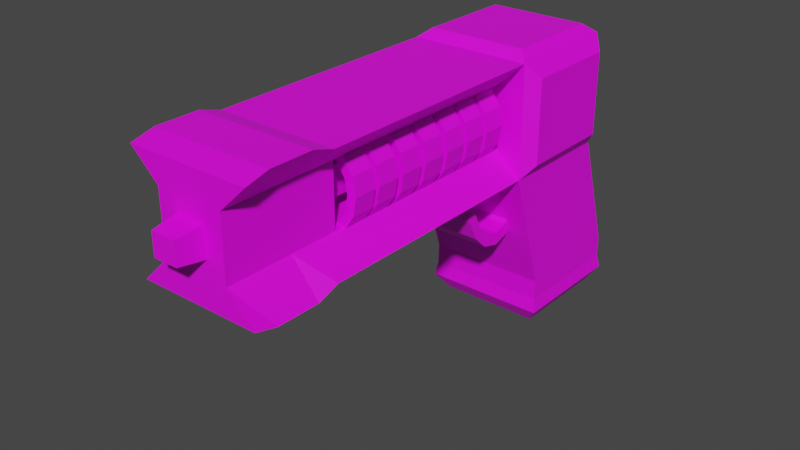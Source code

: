# Source: WaterGun.blend  (saved by Blender 2.83.18; exported with 4.5.12 LTS)
import bpy
from mathutils import Matrix  # noqa: F401  (used for matrix-valued properties, if any)

bpy.ops.wm.read_factory_settings(use_empty=True)
scene = bpy.context.scene
scene.name = 'Scene'

# ---- collections
col_collection = bpy.data.collections.new('Collection'); scene.collection.children.link(col_collection)

# ---- images (referenced by path relative to the original .blend; pixels are not part of the script)
import os
ASSET_DIR = os.environ.get("B2B_ASSET_DIR", "")  # directory of the original .blend (textures are referenced by path, not embedded)
HERE = os.path.dirname(os.path.abspath(__file__))  # packed textures are extracted next to this script under _unpacked/

def load_image(name, relpath, width, height, colorspace="sRGB"):
    """Load a texture the original file referenced (path relative to the .blend, or extracted next to this script)."""
    p = next((c for c in (os.path.join(HERE, relpath), os.path.join(ASSET_DIR, relpath)) if relpath and os.path.exists(c)), "")
    if p:
        img = bpy.data.images.load(p, check_existing=True)
        img.name = name
    else:  # same state as the original file: an image datablock whose file is absent (Cycles renders it pink)
        img = bpy.data.images.new(name, width, height)
        img.source = "FILE"
        img.filepath = "//" + (relpath or name)
    img.colorspace_settings.name = colorspace
    return img
img_moregradients_png = load_image('MoreGradients.png', 'MoreGradients.png', 1024, 1024, 'sRGB')

# ---- materials (node trees are filled in below, after node groups)
mat_material_001 = bpy.data.materials.new('Material.001')
mat_material_001.use_transparent_shadow = False
mat_material_002 = bpy.data.materials.new('Material.002')
mat_material_002.use_transparent_shadow = False
mat_material_003 = bpy.data.materials.new('Material.003')
mat_material_003.use_transparent_shadow = False
mat_material_004 = bpy.data.materials.new('Material.004')
mat_material_004.use_transparent_shadow = False
mat_material_005 = bpy.data.materials.new('Material.005')
mat_material_005.use_transparent_shadow = False
mat_material_006 = bpy.data.materials.new('Material.006')
mat_material_006.use_transparent_shadow = False
mat_material_007 = bpy.data.materials.new('Material.007')
mat_material_007.use_transparent_shadow = False
mat_material_008 = bpy.data.materials.new('Material.008')
mat_material_008.use_transparent_shadow = False
mat_material_009 = bpy.data.materials.new('Material.009')
mat_material_009.use_transparent_shadow = False
mat_material_010 = bpy.data.materials.new('Material.010')
mat_material_010.use_transparent_shadow = False

# ---- material node trees
mat_material_001.use_nodes = True; mat_material_001.node_tree.nodes.clear()
_N = mat_material_001.node_tree.nodes; _L = mat_material_001.node_tree.links
n0 = _N.new('ShaderNodeBsdfPrincipled'); n0.name = 'Principled BSDF'; n0.location = (10, 300)
n0.distribution = 'GGX'
n0.subsurface_method = 'BURLEY'
n0.inputs[3].default_value = 1.45
n0.inputs[27].default_value = (0.0, 0.0, 0.0, 1.0)
n0.inputs[28].default_value = 1.0
n1 = _N.new('ShaderNodeOutputMaterial'); n1.name = 'Material Output'; n1.location = (300, 300)
n2 = _N.new('ShaderNodeTexImage'); n2.name = 'Image Texture'; n2.location = (-280, 280)
n2.image = img_moregradients_png
_L.new(n0.outputs[0], n1.inputs[0])
_L.new(n2.outputs[0], n0.inputs[0])
n1.is_active_output = True
mat_material_002.use_nodes = True; mat_material_002.node_tree.nodes.clear()
_N = mat_material_002.node_tree.nodes; _L = mat_material_002.node_tree.links
n0 = _N.new('ShaderNodeBsdfPrincipled'); n0.name = 'Principled BSDF'; n0.location = (10, 300)
n0.distribution = 'GGX'
n0.subsurface_method = 'BURLEY'
n0.inputs[3].default_value = 1.45
n0.inputs[27].default_value = (0.0, 0.0, 0.0, 1.0)
n0.inputs[28].default_value = 1.0
n1 = _N.new('ShaderNodeOutputMaterial'); n1.name = 'Material Output'; n1.location = (300, 300)
n2 = _N.new('ShaderNodeTexImage'); n2.name = 'Image Texture'; n2.location = (-280, 280)
n2.image = img_moregradients_png
_L.new(n0.outputs[0], n1.inputs[0])
_L.new(n2.outputs[0], n0.inputs[0])
n1.is_active_output = True
mat_material_003.use_nodes = True; mat_material_003.node_tree.nodes.clear()
_N = mat_material_003.node_tree.nodes; _L = mat_material_003.node_tree.links
n0 = _N.new('ShaderNodeBsdfPrincipled'); n0.name = 'Principled BSDF'; n0.location = (10, 300)
n0.distribution = 'GGX'
n0.subsurface_method = 'BURLEY'
n0.inputs[3].default_value = 1.45
n0.inputs[27].default_value = (0.0, 0.0, 0.0, 1.0)
n0.inputs[28].default_value = 1.0
n1 = _N.new('ShaderNodeOutputMaterial'); n1.name = 'Material Output'; n1.location = (300, 300)
n2 = _N.new('ShaderNodeTexImage'); n2.name = 'Image Texture'; n2.location = (-280, 280)
n2.image = img_moregradients_png
_L.new(n0.outputs[0], n1.inputs[0])
_L.new(n2.outputs[0], n0.inputs[0])
n1.is_active_output = True
mat_material_004.use_nodes = True; mat_material_004.node_tree.nodes.clear()
_N = mat_material_004.node_tree.nodes; _L = mat_material_004.node_tree.links
n0 = _N.new('ShaderNodeBsdfPrincipled'); n0.name = 'Principled BSDF'; n0.location = (10, 300)
n0.distribution = 'GGX'
n0.subsurface_method = 'BURLEY'
n0.inputs[3].default_value = 1.45
n0.inputs[27].default_value = (0.0, 0.0, 0.0, 1.0)
n0.inputs[28].default_value = 1.0
n1 = _N.new('ShaderNodeOutputMaterial'); n1.name = 'Material Output'; n1.location = (300, 300)
n2 = _N.new('ShaderNodeTexImage'); n2.name = 'Image Texture'; n2.location = (-280, 280)
n2.image = img_moregradients_png
_L.new(n0.outputs[0], n1.inputs[0])
_L.new(n2.outputs[0], n0.inputs[0])
n1.is_active_output = True
mat_material_005.use_nodes = True; mat_material_005.node_tree.nodes.clear()
_N = mat_material_005.node_tree.nodes; _L = mat_material_005.node_tree.links
n0 = _N.new('ShaderNodeBsdfPrincipled'); n0.name = 'Principled BSDF'; n0.location = (10, 300)
n0.distribution = 'GGX'
n0.subsurface_method = 'BURLEY'
n0.inputs[3].default_value = 1.45
n0.inputs[27].default_value = (0.0, 0.0, 0.0, 1.0)
n0.inputs[28].default_value = 1.0
n1 = _N.new('ShaderNodeOutputMaterial'); n1.name = 'Material Output'; n1.location = (300, 300)
n2 = _N.new('ShaderNodeTexImage'); n2.name = 'Image Texture'; n2.location = (-280, 280)
n2.image = img_moregradients_png
_L.new(n0.outputs[0], n1.inputs[0])
_L.new(n2.outputs[0], n0.inputs[0])
n1.is_active_output = True
mat_material_006.use_nodes = True; mat_material_006.node_tree.nodes.clear()
_N = mat_material_006.node_tree.nodes; _L = mat_material_006.node_tree.links
n0 = _N.new('ShaderNodeBsdfPrincipled'); n0.name = 'Principled BSDF'; n0.location = (10, 300)
n0.distribution = 'GGX'
n0.subsurface_method = 'BURLEY'
n0.inputs[3].default_value = 1.45
n0.inputs[27].default_value = (0.0, 0.0, 0.0, 1.0)
n0.inputs[28].default_value = 1.0
n1 = _N.new('ShaderNodeOutputMaterial'); n1.name = 'Material Output'; n1.location = (300, 300)
n2 = _N.new('ShaderNodeTexImage'); n2.name = 'Image Texture'; n2.location = (-280, 280)
n2.image = img_moregradients_png
_L.new(n0.outputs[0], n1.inputs[0])
_L.new(n2.outputs[0], n0.inputs[0])
n1.is_active_output = True
mat_material_007.use_nodes = True; mat_material_007.node_tree.nodes.clear()
_N = mat_material_007.node_tree.nodes; _L = mat_material_007.node_tree.links
n0 = _N.new('ShaderNodeBsdfPrincipled'); n0.name = 'Principled BSDF'; n0.location = (10, 300)
n0.distribution = 'GGX'
n0.subsurface_method = 'BURLEY'
n0.inputs[3].default_value = 1.45
n0.inputs[27].default_value = (0.0, 0.0, 0.0, 1.0)
n0.inputs[28].default_value = 1.0
n1 = _N.new('ShaderNodeOutputMaterial'); n1.name = 'Material Output'; n1.location = (300, 300)
n2 = _N.new('ShaderNodeTexImage'); n2.name = 'Image Texture'; n2.location = (-280, 280)
n2.image = img_moregradients_png
_L.new(n0.outputs[0], n1.inputs[0])
_L.new(n2.outputs[0], n0.inputs[0])
n1.is_active_output = True
mat_material_008.use_nodes = True; mat_material_008.node_tree.nodes.clear()
_N = mat_material_008.node_tree.nodes; _L = mat_material_008.node_tree.links
n0 = _N.new('ShaderNodeBsdfPrincipled'); n0.name = 'Principled BSDF'; n0.location = (10, 300)
n0.distribution = 'GGX'
n0.subsurface_method = 'BURLEY'
n0.inputs[3].default_value = 1.45
n0.inputs[27].default_value = (0.0, 0.0, 0.0, 1.0)
n0.inputs[28].default_value = 1.0
n1 = _N.new('ShaderNodeOutputMaterial'); n1.name = 'Material Output'; n1.location = (300, 300)
n2 = _N.new('ShaderNodeTexImage'); n2.name = 'Image Texture'; n2.location = (-280, 280)
n2.image = img_moregradients_png
_L.new(n0.outputs[0], n1.inputs[0])
_L.new(n2.outputs[0], n0.inputs[0])
n1.is_active_output = True
mat_material_009.use_nodes = True; mat_material_009.node_tree.nodes.clear()
_N = mat_material_009.node_tree.nodes; _L = mat_material_009.node_tree.links
n0 = _N.new('ShaderNodeBsdfPrincipled'); n0.name = 'Principled BSDF'; n0.location = (10, 300)
n0.distribution = 'GGX'
n0.subsurface_method = 'BURLEY'
n0.inputs[3].default_value = 1.45
n0.inputs[27].default_value = (0.0, 0.0, 0.0, 1.0)
n0.inputs[28].default_value = 1.0
n1 = _N.new('ShaderNodeOutputMaterial'); n1.name = 'Material Output'; n1.location = (300, 300)
n2 = _N.new('ShaderNodeTexImage'); n2.name = 'Image Texture'; n2.location = (-280, 280)
n2.image = img_moregradients_png
_L.new(n0.outputs[0], n1.inputs[0])
_L.new(n2.outputs[0], n0.inputs[0])
n1.is_active_output = True
mat_material_010.use_nodes = True; mat_material_010.node_tree.nodes.clear()
_N = mat_material_010.node_tree.nodes; _L = mat_material_010.node_tree.links
n0 = _N.new('ShaderNodeBsdfPrincipled'); n0.name = 'Principled BSDF'; n0.location = (10, 300)
n0.distribution = 'GGX'
n0.subsurface_method = 'BURLEY'
n0.inputs[3].default_value = 1.45
n0.inputs[27].default_value = (0.0, 0.0, 0.0, 1.0)
n0.inputs[28].default_value = 1.0
n1 = _N.new('ShaderNodeOutputMaterial'); n1.name = 'Material Output'; n1.location = (300, 300)
n2 = _N.new('ShaderNodeTexImage'); n2.name = 'Image Texture'; n2.location = (-280, 280)
n2.image = img_moregradients_png
_L.new(n0.outputs[0], n1.inputs[0])
_L.new(n2.outputs[0], n0.inputs[0])
n1.is_active_output = True

# ---- world
world_world = bpy.data.worlds.new('World'); scene.world = world_world
world_world.use_nodes = True; world_world.node_tree.nodes.clear()
_N = world_world.node_tree.nodes; _L = world_world.node_tree.links
n0 = _N.new('ShaderNodeOutputWorld'); n0.name = 'World Output'; n0.location = (300, 300)
n1 = _N.new('ShaderNodeBackground'); n1.name = 'Background'; n1.location = (10, 300)
n1.inputs[0].default_value = (0.05088, 0.05088, 0.05088, 1.0)
_L.new(n1.outputs[0], n0.inputs[0])
n0.is_active_output = True
world_world.color = (0.05088, 0.05088, 0.05088)
world_world.use_sun_shadow = False
world_world.sun_shadow_jitter_overblur = 0.0

# ---- meshes
me_cube_001 = bpy.data.meshes.new('Cube.001')
me_cube_001.from_pydata([(-0.09422, 0.1401, -0.1904), (-0.09422, 0.141, -0.1587), (-0.09422, 0.3285, -0.1904), (-0.09422, 0.3294, -0.1587), (0.09422, 0.1401, -0.1904), (0.09422, 0.141, -0.1587), (0.09422, 0.3285, -0.1904), (0.09422, 0.3294, -0.1587), (-0.09815, 0.1362, -0.2122), (-0.09815, 0.3325, -0.2122), (0.09815, 0.1362, -0.2122), (0.09815, 0.3325, -0.2122), (-0.08084, 0.1535, -0.2378), (-0.08084, 0.3151, -0.2378), (0.08084, 0.1535, -0.2378), (0.08084, 0.3151, -0.2378), (-0.09422, 0.07902, 0.03453), (-0.09422, 0.2675, 0.03453), (0.09422, 0.07902, 0.03453), (0.09422, 0.2675, 0.03453), (-0.09422, 0.07902, 0.2086), (-0.09422, 0.2675, 0.2086), (0.09422, 0.07902, 0.2086), (0.09422, 0.2675, 0.2086), (-0.06497, 0.2893, 0.06156), (0.06497, 0.2893, 0.06156), (-0.06497, 0.2893, 0.1816), (0.06497, 0.2893, 0.1816), (-0.07734, 0.09589, 0.2223), (-0.07734, 0.2506, 0.2223), (0.07734, 0.09589, 0.2223), (0.07734, 0.2506, 0.2223), (-0.05159, 0.07902, 0.07392), (0.05159, 0.07902, 0.07392), (-0.05159, 0.07902, 0.1692), (0.05159, 0.07902, 0.1692), (-0.09422, 0.07902, 0.2086), (0.09422, 0.07902, 0.2086), (-0.05159, 0.07902, 0.1692), (0.05159, 0.07902, 0.1692), (-0.09422, -0.2582, 0.03453), (0.09422, -0.2582, 0.03453), (-0.05159, -0.2582, 0.07392), (0.05159, -0.2582, 0.07392), (-0.09422, -0.2582, 0.2086), (0.09422, -0.2582, 0.2086), (-0.05159, -0.2582, 0.1692), (0.05159, -0.2582, 0.1692), (-0.05159, -0.2582, 0.07392), (0.05159, -0.2582, 0.07392), (-0.05159, -0.2582, 0.1692), (0.05159, -0.2582, 0.1692), (-0.05159, -0.2582, 0.07392), (0.05159, -0.2582, 0.07392), (-0.05159, -0.2582, 0.1692), (0.05159, -0.2582, 0.1692), (-0.05159, -0.2582, 0.07392), (0.05159, -0.2582, 0.07392), (-0.05159, -0.2582, 0.1692), (0.05159, -0.2582, 0.1692), (-0.09422, -0.3002, 0.03453), (0.09422, -0.3002, 0.03453), (-0.05159, -0.3002, 0.07392), (0.05159, -0.3002, 0.07392), (-0.09422, -0.3002, 0.2086), (0.09422, -0.3002, 0.2086), (-0.05159, -0.3002, 0.1692), (0.05159, -0.3002, 0.1692), (-0.05159, -0.3002, 0.07392), (0.05159, -0.3002, 0.07392), (-0.05159, -0.3002, 0.1692), (0.05159, -0.3002, 0.1692), (-0.05159, -0.3002, 0.07392), (0.05159, -0.3002, 0.07392), (-0.05159, -0.3002, 0.1692), (0.05159, -0.3002, 0.1692), (-0.05159, -0.3002, 0.07392), (0.05159, -0.3002, 0.07392), (-0.05159, -0.3002, 0.1692), (0.05159, -0.3002, 0.1692), (-0.09422, -0.3339, 0.02268), (0.09422, -0.3339, 0.02268), (-0.05159, -0.3339, 0.07392), (0.05159, -0.3339, 0.07392), (-0.09422, -0.3339, 0.2187), (0.09422, -0.3339, 0.2187), (-0.05159, -0.3339, 0.1692), (0.05159, -0.3339, 0.1692), (-0.05159, -0.3339, 0.07392), (0.05159, -0.3339, 0.07392), (-0.05159, -0.3339, 0.1692), (0.05159, -0.3339, 0.1692), (-0.05159, -0.3339, 0.07392), (0.05159, -0.3339, 0.07392), (-0.05159, -0.3339, 0.1692), (0.05159, -0.3339, 0.1692), (-0.05159, -0.3339, 0.07392), (0.05159, -0.3339, 0.07392), (-0.05159, -0.3339, 0.1692), (0.05159, -0.3339, 0.1692), (-0.09422, -0.4014, 0.02268), (0.09422, -0.4014, 0.02268), (-0.05159, -0.4014, 0.07392), (0.05159, -0.4014, 0.07392), (-0.09422, -0.4014, 0.2187), (0.09422, -0.4014, 0.2187), (-0.05159, -0.4014, 0.1692), (0.05159, -0.4014, 0.1692), (-0.05159, -0.4014, 0.07392), (0.05159, -0.4014, 0.07392), (-0.05159, -0.4014, 0.1692), (0.05159, -0.4014, 0.1692), (-0.05159, -0.4014, 0.07392), (0.05159, -0.4014, 0.07392), (-0.05159, -0.4014, 0.1692), (0.05159, -0.4014, 0.1692), (-0.05159, -0.4014, 0.07392), (0.05159, -0.4014, 0.07392), (-0.05159, -0.4014, 0.1692), (0.05159, -0.4014, 0.1692), (-0.09422, -0.4369, 0.0318), (0.09422, -0.4369, 0.0318), (-0.05159, -0.4369, 0.07392), (0.05159, -0.4369, 0.07392), (-0.09422, -0.4369, 0.2095), (0.09422, -0.4369, 0.2095), (-0.05159, -0.4369, 0.1692), (0.05159, -0.4369, 0.1692), (-0.05159, -0.4369, 0.07392), (0.05159, -0.4369, 0.07392), (-0.05159, -0.4369, 0.1692), (0.05159, -0.4369, 0.1692), (-0.05159, -0.4369, 0.07392), (0.05159, -0.4369, 0.07392), (-0.05159, -0.4369, 0.1692), (0.05159, -0.4369, 0.1692), (-0.05159, -0.4369, 0.07392), (0.05159, -0.4369, 0.07392), (-0.05159, -0.4369, 0.1692), (0.05159, -0.4369, 0.1692), (0.02338, -0.4369, 0.1432), (-0.02338, -0.4369, 0.1432), (0.02338, -0.4369, 0.09998), (-0.02338, -0.4369, 0.09998), (0.02338, -0.4369, 0.1432), (-0.02338, -0.4369, 0.1432), (0.02338, -0.4369, 0.09998), (-0.02338, -0.4369, 0.09998), (0.02338, -0.4369, 0.1432), (-0.02338, -0.4369, 0.1432), (0.02338, -0.4369, 0.09998), (-0.02338, -0.4369, 0.09998), (0.02338, -0.4369, 0.1432), (-0.02338, -0.4369, 0.1432), (0.02338, -0.4369, 0.09998), (-0.02338, -0.4369, 0.09998), (0.02338, 0.131, 0.1432), (-0.02338, 0.131, 0.1432), (0.02338, 0.131, 0.09998), (-0.02338, 0.131, 0.09998), (0.02338, 0.131, 0.1432), (-0.02338, 0.131, 0.1432), (0.02338, 0.131, 0.09998), (-0.02338, 0.131, 0.09998), (0.02338, 0.131, 0.1432), (-0.02338, 0.131, 0.1432), (0.02338, 0.131, 0.09998), (-0.02338, 0.131, 0.09998), (0.02338, 0.131, 0.1432), (-0.02338, 0.131, 0.1432), (0.02338, 0.131, 0.09998), (-0.02338, 0.131, 0.09998), (0.02338, -0.4369, 0.1432), (-0.02338, -0.4369, 0.1432), (0.02338, -0.4369, 0.09998), (-0.02338, -0.4369, 0.09998), (0.02338, -0.4369, 0.1432), (-0.02338, -0.4369, 0.1432), (0.02338, -0.4369, 0.09998), (-0.02338, -0.4369, 0.09998), (0.02338, -0.4369, 0.1432), (-0.02338, -0.4369, 0.1432), (0.02338, -0.4369, 0.09998), (-0.02338, -0.4369, 0.09998), (0.02338, -0.4369, 0.1432), (-0.02338, -0.4369, 0.1432), (0.02338, -0.4369, 0.09998), (-0.02338, -0.4369, 0.09998), (0.02338, -0.4369, 0.1432), (-0.02338, -0.4369, 0.1432), (0.02338, -0.4369, 0.09998), (-0.02338, -0.4369, 0.09998), (0.02338, -0.4369, 0.1432), (-0.02338, -0.4369, 0.1432), (0.02338, -0.4369, 0.09998), (-0.02338, -0.4369, 0.09998), (0.02338, -0.4369, 0.1432), (-0.02338, -0.4369, 0.1432), (0.02338, -0.4369, 0.09998), (-0.02338, -0.4369, 0.09998), (0.02338, -0.4369, 0.1432), (-0.02338, -0.4369, 0.1432), (0.02338, -0.4369, 0.09998), (-0.02338, -0.4369, 0.09998), (0.01861, -0.477, 0.1388), (-0.01861, -0.477, 0.1388), (0.01861, -0.477, 0.1044), (-0.01861, -0.477, 0.1044), (0.01861, -0.477, 0.1388), (-0.01861, -0.477, 0.1388), (0.01861, -0.477, 0.1044), (-0.01861, -0.477, 0.1044), (0.01861, -0.477, 0.1388), (-0.01861, -0.477, 0.1388), (0.01861, -0.477, 0.1044), (-0.01861, -0.477, 0.1044), (0.01861, -0.477, 0.1388), (-0.01861, -0.477, 0.1388), (0.01861, -0.477, 0.1044), (-0.01861, -0.477, 0.1044), (-0.1117, 0.09722, 0.05673), (-0.1117, 0.2493, 0.05673), (0.1117, 0.2493, 0.05673), (0.1117, 0.09722, 0.05673), (-0.1117, 0.09722, 0.1864), (-0.1117, 0.2493, 0.1864), (0.1117, 0.2493, 0.1864), (0.1117, 0.09722, 0.1864), (0.0004923, 0.06316, 0.1907), (0.0004923, 0.02716, 0.1907), (0.02805, 0.06316, 0.1852), (0.02805, 0.02716, 0.1852), (0.0514, 0.06316, 0.1696), (0.0514, 0.02716, 0.1696), (0.06701, 0.06316, 0.1462), (0.06701, 0.02716, 0.1462), (0.07249, 0.06316, 0.1187), (0.07249, 0.02716, 0.1187), (0.06701, 0.06316, 0.09113), (0.06701, 0.02716, 0.09113), (0.0514, 0.06316, 0.06777), (0.0514, 0.02716, 0.06777), (0.02805, 0.06316, 0.05216), (0.02805, 0.02716, 0.05216), (0.0004923, 0.06316, 0.04668), (0.0004923, 0.02716, 0.04668), (-0.02706, 0.06316, 0.05216), (-0.02706, 0.02716, 0.05216), (-0.05042, 0.06316, 0.06777), (-0.05042, 0.02716, 0.06777), (-0.06603, 0.06316, 0.09113), (-0.06603, 0.02716, 0.09113), (-0.07151, 0.06316, 0.1187), (-0.07151, 0.02716, 0.1187), (-0.06603, 0.06316, 0.1462), (-0.06603, 0.02716, 0.1462), (-0.05042, 0.06316, 0.1696), (-0.05042, 0.02716, 0.1696), (-0.02706, 0.06316, 0.1852), (-0.02706, 0.02716, 0.1852), (0.0004923, 0.06316, 0.1766), (0.02266, 0.06316, 0.1722), (0.02266, 0.02716, 0.1722), (0.0004923, 0.02716, 0.1766), (0.04144, 0.06316, 0.1596), (0.04144, 0.02716, 0.1596), (0.054, 0.06316, 0.1408), (0.054, 0.02716, 0.1408), (0.05841, 0.06316, 0.1187), (0.05841, 0.02716, 0.1187), (0.054, 0.06316, 0.09652), (0.054, 0.02716, 0.09652), (0.04144, 0.06316, 0.07773), (0.04144, 0.02716, 0.07773), (0.02266, 0.06316, 0.06518), (0.02266, 0.02716, 0.06518), (0.0004923, 0.06316, 0.06077), (0.0004923, 0.02716, 0.06077), (-0.02167, 0.06316, 0.06518), (-0.02167, 0.02716, 0.06518), (-0.04046, 0.06316, 0.07773), (-0.04046, 0.02716, 0.07773), (-0.05301, 0.06316, 0.09652), (-0.05301, 0.02716, 0.09652), (-0.05742, 0.06316, 0.1187), (-0.05742, 0.02716, 0.1187), (-0.05301, 0.06316, 0.1408), (-0.05301, 0.02716, 0.1408), (-0.04046, 0.06316, 0.1596), (-0.04046, 0.02716, 0.1596), (-0.02167, 0.06316, 0.1722), (-0.02167, 0.02716, 0.1722), (0.0004923, 0.01884, 0.1907), (0.0004923, -0.01716, 0.1907), (0.02805, 0.01884, 0.1852), (0.02805, -0.01716, 0.1852), (0.0514, 0.01884, 0.1696), (0.0514, -0.01716, 0.1696), (0.06701, 0.01884, 0.1462), (0.06701, -0.01716, 0.1462), (0.07249, 0.01884, 0.1187), (0.07249, -0.01716, 0.1187), (0.06701, 0.01884, 0.09113), (0.06701, -0.01716, 0.09113), (0.0514, 0.01884, 0.06777), (0.0514, -0.01716, 0.06777), (0.02805, 0.01884, 0.05216), (0.02805, -0.01716, 0.05216), (0.0004923, 0.01884, 0.04668), (0.0004923, -0.01716, 0.04668), (-0.02706, 0.01884, 0.05216), (-0.02706, -0.01716, 0.05216), (-0.05042, 0.01884, 0.06777), (-0.05042, -0.01716, 0.06777), (-0.06603, 0.01884, 0.09113), (-0.06603, -0.01716, 0.09113), (-0.07151, 0.01884, 0.1187), (-0.07151, -0.01716, 0.1187), (-0.06603, 0.01884, 0.1462), (-0.06603, -0.01716, 0.1462), (-0.05042, 0.01884, 0.1696), (-0.05042, -0.01716, 0.1696), (-0.02706, 0.01884, 0.1852), (-0.02706, -0.01716, 0.1852), (0.0004923, 0.01884, 0.1766), (0.02266, 0.01884, 0.1722), (0.02266, -0.01716, 0.1722), (0.0004923, -0.01716, 0.1766), (0.04144, 0.01884, 0.1596), (0.04144, -0.01716, 0.1596), (0.054, 0.01884, 0.1408), (0.054, -0.01716, 0.1408), (0.05841, 0.01884, 0.1187), (0.05841, -0.01716, 0.1187), (0.054, 0.01884, 0.09652), (0.054, -0.01716, 0.09652), (0.04144, 0.01884, 0.07773), (0.04144, -0.01716, 0.07773), (0.02266, 0.01884, 0.06518), (0.02266, -0.01716, 0.06518), (0.0004923, 0.01884, 0.06077), (0.0004923, -0.01716, 0.06077), (-0.02167, 0.01884, 0.06518), (-0.02167, -0.01716, 0.06518), (-0.04046, 0.01884, 0.07773), (-0.04046, -0.01716, 0.07773), (-0.05301, 0.01884, 0.09652), (-0.05301, -0.01716, 0.09652), (-0.05742, 0.01884, 0.1187), (-0.05742, -0.01716, 0.1187), (-0.05301, 0.01884, 0.1408), (-0.05301, -0.01716, 0.1408), (-0.04046, 0.01884, 0.1596), (-0.04046, -0.01716, 0.1596), (-0.02167, 0.01884, 0.1722), (-0.02167, -0.01716, 0.1722), (0.0004923, -0.02501, 0.1907), (0.0004923, -0.06101, 0.1907), (0.02805, -0.02501, 0.1852), (0.02805, -0.06101, 0.1852), (0.0514, -0.02501, 0.1696), (0.0514, -0.06101, 0.1696), (0.06701, -0.02501, 0.1462), (0.06701, -0.06101, 0.1462), (0.07249, -0.02501, 0.1187), (0.07249, -0.06101, 0.1187), (0.06701, -0.02501, 0.09113), (0.06701, -0.06101, 0.09113), (0.0514, -0.02501, 0.06777), (0.0514, -0.06101, 0.06777), (0.02805, -0.02501, 0.05216), (0.02805, -0.06101, 0.05216), (0.0004923, -0.02501, 0.04668), (0.0004923, -0.06101, 0.04668), (-0.02706, -0.02501, 0.05216), (-0.02706, -0.06101, 0.05216), (-0.05042, -0.02501, 0.06777), (-0.05042, -0.06101, 0.06777), (-0.06603, -0.02501, 0.09113), (-0.06603, -0.06101, 0.09113), (-0.07151, -0.02501, 0.1187), (-0.07151, -0.06101, 0.1187), (-0.06603, -0.02501, 0.1462), (-0.06603, -0.06101, 0.1462), (-0.05042, -0.02501, 0.1696), (-0.05042, -0.06101, 0.1696), (-0.02706, -0.02501, 0.1852), (-0.02706, -0.06101, 0.1852), (0.0004923, -0.02501, 0.1766), (0.02266, -0.02501, 0.1722), (0.02266, -0.06101, 0.1722), (0.0004923, -0.06101, 0.1766), (0.04144, -0.02501, 0.1596), (0.04144, -0.06101, 0.1596), (0.054, -0.02501, 0.1408), (0.054, -0.06101, 0.1408), (0.05841, -0.02501, 0.1187), (0.05841, -0.06101, 0.1187), (0.054, -0.02501, 0.09652), (0.054, -0.06101, 0.09652), (0.04144, -0.02501, 0.07773), (0.04144, -0.06101, 0.07773), (0.02266, -0.02501, 0.06518), (0.02266, -0.06101, 0.06518), (0.0004923, -0.02501, 0.06077), (0.0004923, -0.06101, 0.06077), (-0.02167, -0.02501, 0.06518), (-0.02167, -0.06101, 0.06518), (-0.04046, -0.02501, 0.07773), (-0.04046, -0.06101, 0.07773), (-0.05301, -0.02501, 0.09652), (-0.05301, -0.06101, 0.09652), (-0.05742, -0.02501, 0.1187), (-0.05742, -0.06101, 0.1187), (-0.05301, -0.02501, 0.1408), (-0.05301, -0.06101, 0.1408), (-0.04046, -0.02501, 0.1596), (-0.04046, -0.06101, 0.1596), (-0.02167, -0.02501, 0.1722), (-0.02167, -0.06101, 0.1722), (0.0004923, -0.07038, 0.1907), (0.0004923, -0.1064, 0.1907), (0.02805, -0.07038, 0.1852), (0.02805, -0.1064, 0.1852), (0.0514, -0.07038, 0.1696), (0.0514, -0.1064, 0.1696), (0.06701, -0.07038, 0.1462), (0.06701, -0.1064, 0.1462), (0.07249, -0.07038, 0.1187), (0.07249, -0.1064, 0.1187), (0.06701, -0.07038, 0.09113), (0.06701, -0.1064, 0.09113), (0.0514, -0.07038, 0.06777), (0.0514, -0.1064, 0.06777), (0.02805, -0.07038, 0.05216), (0.02805, -0.1064, 0.05216), (0.0004923, -0.07038, 0.04668), (0.0004923, -0.1064, 0.04668), (-0.02706, -0.07038, 0.05216), (-0.02706, -0.1064, 0.05216), (-0.05042, -0.07038, 0.06777), (-0.05042, -0.1064, 0.06777), (-0.06603, -0.07038, 0.09113), (-0.06603, -0.1064, 0.09113), (-0.07151, -0.07038, 0.1187), (-0.07151, -0.1064, 0.1187), (-0.06603, -0.07038, 0.1462), (-0.06603, -0.1064, 0.1462), (-0.05042, -0.07038, 0.1696), (-0.05042, -0.1064, 0.1696), (-0.02706, -0.07038, 0.1852), (-0.02706, -0.1064, 0.1852), (0.0004923, -0.07038, 0.1766), (0.02266, -0.07038, 0.1722), (0.02266, -0.1064, 0.1722), (0.0004923, -0.1064, 0.1766), (0.04144, -0.07038, 0.1596), (0.04144, -0.1064, 0.1596), (0.054, -0.07038, 0.1408), (0.054, -0.1064, 0.1408), (0.05841, -0.07038, 0.1187), (0.05841, -0.1064, 0.1187), (0.054, -0.07038, 0.09652), (0.054, -0.1064, 0.09652), (0.04144, -0.07038, 0.07773), (0.04144, -0.1064, 0.07773), (0.02266, -0.07038, 0.06518), (0.02266, -0.1064, 0.06518), (0.0004923, -0.07038, 0.06077), (0.0004923, -0.1064, 0.06077), (-0.02167, -0.07038, 0.06518), (-0.02167, -0.1064, 0.06518), (-0.04046, -0.07038, 0.07773), (-0.04046, -0.1064, 0.07773), (-0.05301, -0.07038, 0.09652), (-0.05301, -0.1064, 0.09652), (-0.05742, -0.07038, 0.1187), (-0.05742, -0.1064, 0.1187), (-0.05301, -0.07038, 0.1408), (-0.05301, -0.1064, 0.1408), (-0.04046, -0.07038, 0.1596), (-0.04046, -0.1064, 0.1596), (-0.02167, -0.07038, 0.1722), (-0.02167, -0.1064, 0.1722), (0.0004923, -0.1158, 0.1907), (0.0004923, -0.1518, 0.1907), (0.02805, -0.1158, 0.1852), (0.02805, -0.1518, 0.1852), (0.0514, -0.1158, 0.1696), (0.0514, -0.1518, 0.1696), (0.06701, -0.1158, 0.1462), (0.06701, -0.1518, 0.1462), (0.07249, -0.1158, 0.1187), (0.07249, -0.1518, 0.1187), (0.06701, -0.1158, 0.09113), (0.06701, -0.1518, 0.09113), (0.0514, -0.1158, 0.06777), (0.0514, -0.1518, 0.06777), (0.02805, -0.1158, 0.05216), (0.02805, -0.1518, 0.05216), (0.0004923, -0.1158, 0.04668), (0.0004923, -0.1518, 0.04668), (-0.02706, -0.1158, 0.05216), (-0.02706, -0.1518, 0.05216), (-0.05042, -0.1158, 0.06777), (-0.05042, -0.1518, 0.06777), (-0.06603, -0.1158, 0.09113), (-0.06603, -0.1518, 0.09113), (-0.07151, -0.1158, 0.1187), (-0.07151, -0.1518, 0.1187), (-0.06603, -0.1158, 0.1462), (-0.06603, -0.1518, 0.1462), (-0.05042, -0.1158, 0.1696), (-0.05042, -0.1518, 0.1696), (-0.02706, -0.1158, 0.1852), (-0.02706, -0.1518, 0.1852), (0.0004923, -0.1158, 0.1766), (0.02266, -0.1158, 0.1722), (0.02266, -0.1518, 0.1722), (0.0004923, -0.1518, 0.1766), (0.04144, -0.1158, 0.1596), (0.04144, -0.1518, 0.1596), (0.054, -0.1158, 0.1408), (0.054, -0.1518, 0.1408), (0.05841, -0.1158, 0.1187), (0.05841, -0.1518, 0.1187), (0.054, -0.1158, 0.09652), (0.054, -0.1518, 0.09652), (0.04144, -0.1158, 0.07773), (0.04144, -0.1518, 0.07773), (0.02266, -0.1158, 0.06518), (0.02266, -0.1518, 0.06518), (0.0004923, -0.1158, 0.06077), (0.0004923, -0.1518, 0.06077), (-0.02167, -0.1158, 0.06518), (-0.02167, -0.1518, 0.06518), (-0.04046, -0.1158, 0.07773), (-0.04046, -0.1518, 0.07773), (-0.05301, -0.1158, 0.09652), (-0.05301, -0.1518, 0.09652), (-0.05742, -0.1158, 0.1187), (-0.05742, -0.1518, 0.1187), (-0.05301, -0.1158, 0.1408), (-0.05301, -0.1518, 0.1408), (-0.04046, -0.1158, 0.1596), (-0.04046, -0.1518, 0.1596), (-0.02167, -0.1158, 0.1722), (-0.02167, -0.1518, 0.1722), (0.0004923, -0.1628, 0.1907), (0.0004923, -0.1988, 0.1907), (0.02805, -0.1628, 0.1852), (0.02805, -0.1988, 0.1852), (0.0514, -0.1628, 0.1696), (0.0514, -0.1988, 0.1696), (0.06701, -0.1628, 0.1462), (0.06701, -0.1988, 0.1462), (0.07249, -0.1628, 0.1187), (0.07249, -0.1988, 0.1187), (0.06701, -0.1628, 0.09113), (0.06701, -0.1988, 0.09113), (0.0514, -0.1628, 0.06777), (0.0514, -0.1988, 0.06777), (0.02805, -0.1628, 0.05216), (0.02805, -0.1988, 0.05216), (0.0004923, -0.1628, 0.04668), (0.0004923, -0.1988, 0.04668), (-0.02706, -0.1628, 0.05216), (-0.02706, -0.1988, 0.05216), (-0.05042, -0.1628, 0.06777), (-0.05042, -0.1988, 0.06777), (-0.06603, -0.1628, 0.09113), (-0.06603, -0.1988, 0.09113), (-0.07151, -0.1628, 0.1187), (-0.07151, -0.1988, 0.1187), (-0.06603, -0.1628, 0.1462), (-0.06603, -0.1988, 0.1462), (-0.05042, -0.1628, 0.1696), (-0.05042, -0.1988, 0.1696), (-0.02706, -0.1628, 0.1852), (-0.02706, -0.1988, 0.1852), (0.0004923, -0.1628, 0.1766), (0.02266, -0.1628, 0.1722), (0.02266, -0.1988, 0.1722), (0.0004923, -0.1988, 0.1766), (0.04144, -0.1628, 0.1596), (0.04144, -0.1988, 0.1596), (0.054, -0.1628, 0.1408), (0.054, -0.1988, 0.1408), (0.05841, -0.1628, 0.1187), (0.05841, -0.1988, 0.1187), (0.054, -0.1628, 0.09652), (0.054, -0.1988, 0.09652), (0.04144, -0.1628, 0.07773), (0.04144, -0.1988, 0.07773), (0.02266, -0.1628, 0.06518), (0.02266, -0.1988, 0.06518), (0.0004923, -0.1628, 0.06077), (0.0004923, -0.1988, 0.06077), (-0.02167, -0.1628, 0.06518), (-0.02167, -0.1988, 0.06518), (-0.04046, -0.1628, 0.07773), (-0.04046, -0.1988, 0.07773), (-0.05301, -0.1628, 0.09652), (-0.05301, -0.1988, 0.09652), (-0.05742, -0.1628, 0.1187), (-0.05742, -0.1988, 0.1187), (-0.05301, -0.1628, 0.1408), (-0.05301, -0.1988, 0.1408), (-0.04046, -0.1628, 0.1596), (-0.04046, -0.1988, 0.1596), (-0.02167, -0.1628, 0.1722), (-0.02167, -0.1988, 0.1722), (0.0004923, -0.2061, 0.1907), (0.0004923, -0.2421, 0.1907), (0.02805, -0.2061, 0.1852), (0.02805, -0.2421, 0.1852), (0.0514, -0.2061, 0.1696), (0.0514, -0.2421, 0.1696), (0.06701, -0.2061, 0.1462), (0.06701, -0.2421, 0.1462), (0.07249, -0.2061, 0.1187), (0.07249, -0.2421, 0.1187), (0.06701, -0.2061, 0.09113), (0.06701, -0.2421, 0.09113), (0.0514, -0.2061, 0.06777), (0.0514, -0.2421, 0.06777), (0.02805, -0.2061, 0.05216), (0.02805, -0.2421, 0.05216), (0.0004923, -0.2061, 0.04668), (0.0004923, -0.2421, 0.04668), (-0.02706, -0.2061, 0.05216), (-0.02706, -0.2421, 0.05216), (-0.05042, -0.2061, 0.06777), (-0.05042, -0.2421, 0.06777), (-0.06603, -0.2061, 0.09113), (-0.06603, -0.2421, 0.09113), (-0.07151, -0.2061, 0.1187), (-0.07151, -0.2421, 0.1187), (-0.06603, -0.2061, 0.1462), (-0.06603, -0.2421, 0.1462), (-0.05042, -0.2061, 0.1696), (-0.05042, -0.2421, 0.1696), (-0.02706, -0.2061, 0.1852), (-0.02706, -0.2421, 0.1852), (0.0004923, -0.2061, 0.1766), (0.02266, -0.2061, 0.1722), (0.02266, -0.2421, 0.1722), (0.0004923, -0.2421, 0.1766), (0.04144, -0.2061, 0.1596), (0.04144, -0.2421, 0.1596), (0.054, -0.2061, 0.1408), (0.054, -0.2421, 0.1408), (0.05841, -0.2061, 0.1187), (0.05841, -0.2421, 0.1187), (0.054, -0.2061, 0.09652), (0.054, -0.2421, 0.09652), (0.04144, -0.2061, 0.07773), (0.04144, -0.2421, 0.07773), (0.02266, -0.2061, 0.06518), (0.02266, -0.2421, 0.06518), (0.0004923, -0.2061, 0.06077), (0.0004923, -0.2421, 0.06077), (-0.02167, -0.2061, 0.06518), (-0.02167, -0.2421, 0.06518), (-0.04046, -0.2061, 0.07773), (-0.04046, -0.2421, 0.07773), (-0.05301, -0.2061, 0.09652), (-0.05301, -0.2421, 0.09652), (-0.05742, -0.2061, 0.1187), (-0.05742, -0.2421, 0.1187), (-0.05301, -0.2061, 0.1408), (-0.05301, -0.2421, 0.1408), (-0.04046, -0.2061, 0.1596), (-0.04046, -0.2421, 0.1596), (-0.02167, -0.2061, 0.1722), (-0.02167, -0.2421, 0.1722), (-0.05481, 0.1288, -0.05021), (0.06012, 0.1288, -0.05021), (-0.05481, 0.1055, -0.07224), (0.06012, 0.1055, -0.07224), (-0.05481, 0.07792, -0.07998), (0.06012, 0.07792, -0.07998), (-0.05481, 0.05036, -0.07224), (0.06012, 0.05036, -0.07224), (-0.05481, 0.027, -0.05021), (0.06012, 0.027, -0.05021), (-0.05481, 0.0114, -0.01724), (0.06012, 0.0114, -0.01724), (-0.05481, 0.005916, 0.02166), (0.06012, 0.005916, 0.02166), (-0.05481, 0.0114, 0.06055), (0.06012, 0.0114, 0.06055), (0.002653, 0.1005, 0.07467), (-0.05481, 0.1189, -0.03615), (0.06012, 0.1189, -0.03615), (-0.05481, 0.1001, -0.05387), (0.06012, 0.1001, -0.05387), (-0.05481, 0.07792, -0.0601), (0.06012, 0.07792, -0.0601), (-0.05481, 0.05575, -0.05387), (0.06012, 0.05575, -0.05387), (-0.05481, 0.03696, -0.03615), (0.06012, 0.03696, -0.03615), (-0.05481, 0.02441, -0.009627), (0.06012, 0.02441, -0.009627), (-0.05481, 0.02, 0.02166), (0.06012, 0.02, 0.02166), (-0.05481, 0.02441, 0.05295), (0.06012, 0.02441, 0.05295), (0.009264, 0.08099, 0.03299), (0.009264, 0.09383, 0.01963), (0.002972, 0.05543, -0.01824), (0.002972, 0.06528, -0.02849), (-0.009264, 0.08099, 0.03299), (-0.009264, 0.09383, 0.01963), (-0.01124, 0.05543, -0.01824), (-0.01124, 0.06528, -0.02849), (0.001366, 0.04744, -0.02401), (0.001366, 0.05499, -0.03187), (-0.009533, 0.04744, -0.02401), (-0.009533, 0.05499, -0.03187)], [], [(0, 1, 3, 2), (2, 3, 7, 6), (6, 7, 5, 4), (4, 5, 1, 0), (2, 6, 11, 9), (5, 7, 19, 18), (10, 8, 12, 14), (0, 2, 9, 8), (6, 4, 10, 11), (4, 0, 8, 10), (13, 15, 14, 12), (9, 11, 15, 13), (11, 10, 14, 15), (8, 9, 13, 12), (22, 18, 223, 227), (3, 1, 16, 17), (1, 5, 18, 16), (7, 3, 17, 19), (21, 20, 28, 29), (21, 17, 221, 225), (18, 22, 35, 33), (17, 21, 26, 24), (25, 24, 26, 27), (21, 23, 27, 26), (19, 17, 24, 25), (23, 19, 25, 27), (31, 29, 28, 30), (20, 22, 30, 28), (23, 21, 29, 31), (22, 23, 31, 30), (32, 33, 35, 34), (22, 20, 36, 37), (32, 16, 40, 42), (20, 16, 32, 34), (38, 39, 47, 46), (34, 35, 39, 38), (20, 34, 38, 36), (35, 22, 37, 39), (43, 47, 67, 63), (40, 41, 61, 60), (18, 33, 43, 41), (39, 37, 45, 47), (37, 36, 44, 45), (16, 18, 41, 40), (36, 38, 46, 44), (33, 32, 42, 43), (42, 52, 72, 62), (44, 46, 66, 64), (51, 59, 79, 71), (67, 65, 85, 87), (69, 63, 83, 89), (70, 78, 98, 90), (62, 68, 88, 82), (69, 77, 97, 89), (43, 53, 73, 63), (48, 49, 69, 68), (46, 42, 62, 66), (46, 54, 74, 66), (41, 43, 63, 61), (51, 50, 70, 71), (47, 55, 75, 67), (42, 40, 60, 62), (47, 51, 71, 67), (48, 56, 76, 68), (45, 44, 64, 65), (50, 46, 66, 70), (49, 57, 77, 69), (42, 48, 68, 62), (50, 58, 78, 70), (47, 45, 65, 67), (49, 43, 63, 69), (91, 99, 119, 111), (87, 85, 105, 107), (89, 83, 103, 109), (90, 98, 118, 110), (82, 88, 108, 102), (71, 79, 99, 91), (62, 72, 92, 82), (64, 66, 86, 84), (63, 67, 87, 83), (60, 61, 81, 80), (63, 73, 93, 83), (68, 69, 89, 88), (66, 62, 82, 86), (66, 74, 94, 86), (71, 70, 90, 91), (61, 63, 83, 81), (67, 75, 95, 87), (67, 71, 91, 87), (62, 60, 80, 82), (68, 76, 96, 88), (70, 66, 86, 90), (65, 64, 84, 85), (108, 109, 129, 128), (103, 113, 133, 123), (100, 101, 121, 120), (103, 107, 127, 123), (104, 106, 126, 124), (82, 92, 112, 102), (84, 86, 106, 104), (83, 87, 107, 103), (80, 81, 101, 100), (83, 93, 113, 103), (88, 89, 109, 108), (86, 82, 102, 106), (86, 94, 114, 106), (91, 90, 110, 111), (81, 83, 103, 101), (87, 95, 115, 107), (87, 91, 111, 107), (82, 80, 100, 102), (88, 96, 116, 108), (90, 86, 106, 110), (85, 84, 104, 105), (89, 97, 117, 109), (120, 121, 123, 122), (125, 124, 126, 127), (128, 136, 152, 144), (127, 131, 147, 143), (127, 135, 151, 143), (106, 102, 122, 126), (106, 114, 134, 126), (111, 110, 130, 131), (101, 103, 123, 121), (107, 115, 135, 127), (107, 111, 131, 127), (102, 100, 120, 122), (108, 116, 136, 128), (110, 106, 126, 130), (105, 104, 124, 125), (109, 117, 137, 129), (102, 108, 128, 122), (110, 118, 138, 130), (109, 103, 123, 129), (107, 105, 125, 127), (111, 119, 139, 131), (102, 112, 132, 122), (145, 153, 169, 161), (146, 142, 158, 162), (144, 152, 168, 160), (130, 126, 142, 146), (129, 137, 153, 145), (122, 128, 144, 140), (130, 138, 154, 146), (129, 123, 141, 145), (131, 139, 155, 147), (122, 132, 148, 140), (123, 133, 149, 141), (126, 134, 150, 142), (158, 159, 163, 162), (157, 156, 160, 161), (159, 158, 156, 157), (140, 144, 160, 156), (146, 154, 170, 162), (145, 141, 157, 161), (147, 155, 171, 163), (140, 148, 164, 156), (141, 143, 159, 157), (141, 149, 165, 157), (144, 145, 161, 160), (142, 140, 156, 158), (142, 150, 166, 158), (147, 146, 162, 163), (143, 151, 167, 159), (143, 147, 163, 159), (152, 144, 176, 184), (142, 146, 178, 174), (153, 145, 177, 185), (144, 140, 172, 176), (154, 146, 178, 186), (141, 145, 177, 173), (155, 147, 179, 187), (148, 140, 172, 180), (143, 141, 173, 175), (149, 141, 173, 181), (145, 144, 176, 177), (140, 142, 174, 172), (150, 142, 174, 182), (146, 147, 179, 178), (151, 143, 175, 183), (147, 143, 175, 179), (173, 177, 193, 189), (187, 179, 195, 203), (180, 172, 188, 196), (175, 173, 189, 191), (181, 173, 189, 197), (177, 176, 192, 193), (172, 174, 190, 188), (182, 174, 190, 198), (178, 179, 195, 194), (183, 175, 191, 199), (179, 175, 191, 195), (184, 176, 192, 200), (174, 178, 194, 190), (185, 177, 193, 201), (176, 172, 188, 192), (186, 178, 194, 202), (200, 192, 208, 216), (190, 194, 210, 206), (201, 193, 209, 217), (192, 188, 204, 208), (202, 194, 210, 218), (189, 193, 209, 205), (203, 195, 211, 219), (196, 188, 204, 212), (191, 189, 205, 207), (197, 189, 205, 213), (193, 192, 208, 209), (188, 190, 206, 204), (198, 190, 206, 214), (194, 195, 211, 210), (199, 191, 207, 215), (195, 191, 207, 211), (128, 129, 131, 130), (48, 50, 51, 49), (208, 210, 211, 209), (223, 222, 226, 227), (221, 220, 224, 225), (18, 19, 222, 223), (17, 16, 220, 221), (16, 20, 224, 220), (19, 23, 226, 222), (23, 22, 227, 226), (20, 21, 225, 224), (228, 230, 231, 229), (230, 232, 233, 231), (232, 234, 235, 233), (234, 236, 237, 235), (236, 238, 239, 237), (238, 240, 241, 239), (240, 242, 243, 241), (242, 244, 245, 243), (244, 246, 247, 245), (246, 248, 249, 247), (248, 250, 251, 249), (250, 252, 253, 251), (252, 254, 255, 253), (254, 256, 257, 255), (256, 258, 259, 257), (258, 228, 229, 259), (260, 263, 262, 261), (261, 262, 265, 264), (264, 265, 267, 266), (266, 267, 269, 268), (268, 269, 271, 270), (270, 271, 273, 272), (272, 273, 275, 274), (274, 275, 277, 276), (276, 277, 279, 278), (278, 279, 281, 280), (280, 281, 283, 282), (282, 283, 285, 284), (284, 285, 287, 286), (286, 287, 289, 288), (288, 289, 291, 290), (290, 291, 263, 260), (229, 231, 233, 265, 262, 263, 291, 289, 257, 259), (233, 235, 237, 239, 241, 273, 271, 269, 267, 265), (241, 243, 245, 247, 249, 281, 279, 277, 275, 273), (249, 251, 253, 255, 257, 289, 287, 285, 283, 281), (250, 248, 280, 282, 284, 286, 288, 256, 254, 252), (230, 228, 258, 256, 288, 290, 260, 261, 264, 232), (242, 240, 272, 274, 276, 278, 280, 248, 246, 244), (234, 232, 264, 266, 268, 270, 272, 240, 238, 236), (292, 294, 295, 293), (294, 296, 297, 295), (296, 298, 299, 297), (298, 300, 301, 299), (300, 302, 303, 301), (302, 304, 305, 303), (304, 306, 307, 305), (306, 308, 309, 307), (308, 310, 311, 309), (310, 312, 313, 311), (312, 314, 315, 313), (314, 316, 317, 315), (316, 318, 319, 317), (318, 320, 321, 319), (320, 322, 323, 321), (322, 292, 293, 323), (324, 327, 326, 325), (325, 326, 329, 328), (328, 329, 331, 330), (330, 331, 333, 332), (332, 333, 335, 334), (334, 335, 337, 336), (336, 337, 339, 338), (338, 339, 341, 340), (340, 341, 343, 342), (342, 343, 345, 344), (344, 345, 347, 346), (346, 347, 349, 348), (348, 349, 351, 350), (350, 351, 353, 352), (352, 353, 355, 354), (354, 355, 327, 324), (293, 295, 297, 329, 326, 327, 355, 353, 321, 323), (297, 299, 301, 303, 305, 337, 335, 333, 331, 329), (305, 307, 309, 311, 313, 345, 343, 341, 339, 337), (313, 315, 317, 319, 321, 353, 351, 349, 347, 345), (314, 312, 344, 346, 348, 350, 352, 320, 318, 316), (294, 292, 322, 320, 352, 354, 324, 325, 328, 296), (306, 304, 336, 338, 340, 342, 344, 312, 310, 308), (298, 296, 328, 330, 332, 334, 336, 304, 302, 300), (356, 358, 359, 357), (358, 360, 361, 359), (360, 362, 363, 361), (362, 364, 365, 363), (364, 366, 367, 365), (366, 368, 369, 367), (368, 370, 371, 369), (370, 372, 373, 371), (372, 374, 375, 373), (374, 376, 377, 375), (376, 378, 379, 377), (378, 380, 381, 379), (380, 382, 383, 381), (382, 384, 385, 383), (384, 386, 387, 385), (386, 356, 357, 387), (388, 391, 390, 389), (389, 390, 393, 392), (392, 393, 395, 394), (394, 395, 397, 396), (396, 397, 399, 398), (398, 399, 401, 400), (400, 401, 403, 402), (402, 403, 405, 404), (404, 405, 407, 406), (406, 407, 409, 408), (408, 409, 411, 410), (410, 411, 413, 412), (412, 413, 415, 414), (414, 415, 417, 416), (416, 417, 419, 418), (418, 419, 391, 388), (357, 359, 361, 393, 390, 391, 419, 417, 385, 387), (361, 363, 365, 367, 369, 401, 399, 397, 395, 393), (369, 371, 373, 375, 377, 409, 407, 405, 403, 401), (377, 379, 381, 383, 385, 417, 415, 413, 411, 409), (378, 376, 408, 410, 412, 414, 416, 384, 382, 380), (358, 356, 386, 384, 416, 418, 388, 389, 392, 360), (370, 368, 400, 402, 404, 406, 408, 376, 374, 372), (362, 360, 392, 394, 396, 398, 400, 368, 366, 364), (420, 422, 423, 421), (422, 424, 425, 423), (424, 426, 427, 425), (426, 428, 429, 427), (428, 430, 431, 429), (430, 432, 433, 431), (432, 434, 435, 433), (434, 436, 437, 435), (436, 438, 439, 437), (438, 440, 441, 439), (440, 442, 443, 441), (442, 444, 445, 443), (444, 446, 447, 445), (446, 448, 449, 447), (448, 450, 451, 449), (450, 420, 421, 451), (452, 455, 454, 453), (453, 454, 457, 456), (456, 457, 459, 458), (458, 459, 461, 460), (460, 461, 463, 462), (462, 463, 465, 464), (464, 465, 467, 466), (466, 467, 469, 468), (468, 469, 471, 470), (470, 471, 473, 472), (472, 473, 475, 474), (474, 475, 477, 476), (476, 477, 479, 478), (478, 479, 481, 480), (480, 481, 483, 482), (482, 483, 455, 452), (421, 423, 425, 457, 454, 455, 483, 481, 449, 451), (425, 427, 429, 431, 433, 465, 463, 461, 459, 457), (433, 435, 437, 439, 441, 473, 471, 469, 467, 465), (441, 443, 445, 447, 449, 481, 479, 477, 475, 473), (442, 440, 472, 474, 476, 478, 480, 448, 446, 444), (422, 420, 450, 448, 480, 482, 452, 453, 456, 424), (434, 432, 464, 466, 468, 470, 472, 440, 438, 436), (426, 424, 456, 458, 460, 462, 464, 432, 430, 428), (484, 486, 487, 485), (486, 488, 489, 487), (488, 490, 491, 489), (490, 492, 493, 491), (492, 494, 495, 493), (494, 496, 497, 495), (496, 498, 499, 497), (498, 500, 501, 499), (500, 502, 503, 501), (502, 504, 505, 503), (504, 506, 507, 505), (506, 508, 509, 507), (508, 510, 511, 509), (510, 512, 513, 511), (512, 514, 515, 513), (514, 484, 485, 515), (516, 519, 518, 517), (517, 518, 521, 520), (520, 521, 523, 522), (522, 523, 525, 524), (524, 525, 527, 526), (526, 527, 529, 528), (528, 529, 531, 530), (530, 531, 533, 532), (532, 533, 535, 534), (534, 535, 537, 536), (536, 537, 539, 538), (538, 539, 541, 540), (540, 541, 543, 542), (542, 543, 545, 544), (544, 545, 547, 546), (546, 547, 519, 516), (485, 487, 489, 521, 518, 519, 547, 545, 513, 515), (489, 491, 493, 495, 497, 529, 527, 525, 523, 521), (497, 499, 501, 503, 505, 537, 535, 533, 531, 529), (505, 507, 509, 511, 513, 545, 543, 541, 539, 537), (506, 504, 536, 538, 540, 542, 544, 512, 510, 508), (486, 484, 514, 512, 544, 546, 516, 517, 520, 488), (498, 496, 528, 530, 532, 534, 536, 504, 502, 500), (490, 488, 520, 522, 524, 526, 528, 496, 494, 492), (548, 550, 551, 549), (550, 552, 553, 551), (552, 554, 555, 553), (554, 556, 557, 555), (556, 558, 559, 557), (558, 560, 561, 559), (560, 562, 563, 561), (562, 564, 565, 563), (564, 566, 567, 565), (566, 568, 569, 567), (568, 570, 571, 569), (570, 572, 573, 571), (572, 574, 575, 573), (574, 576, 577, 575), (576, 578, 579, 577), (578, 548, 549, 579), (580, 583, 582, 581), (581, 582, 585, 584), (584, 585, 587, 586), (586, 587, 589, 588), (588, 589, 591, 590), (590, 591, 593, 592), (592, 593, 595, 594), (594, 595, 597, 596), (596, 597, 599, 598), (598, 599, 601, 600), (600, 601, 603, 602), (602, 603, 605, 604), (604, 605, 607, 606), (606, 607, 609, 608), (608, 609, 611, 610), (610, 611, 583, 580), (549, 551, 553, 585, 582, 583, 611, 609, 577, 579), (553, 555, 557, 559, 561, 593, 591, 589, 587, 585), (561, 563, 565, 567, 569, 601, 599, 597, 595, 593), (569, 571, 573, 575, 577, 609, 607, 605, 603, 601), (570, 568, 600, 602, 604, 606, 608, 576, 574, 572), (550, 548, 578, 576, 608, 610, 580, 581, 584, 552), (562, 560, 592, 594, 596, 598, 600, 568, 566, 564), (554, 552, 584, 586, 588, 590, 592, 560, 558, 556), (612, 614, 615, 613), (614, 616, 617, 615), (616, 618, 619, 617), (618, 620, 621, 619), (620, 622, 623, 621), (622, 624, 625, 623), (624, 626, 627, 625), (626, 628, 629, 627), (628, 630, 631, 629), (630, 632, 633, 631), (632, 634, 635, 633), (634, 636, 637, 635), (636, 638, 639, 637), (638, 640, 641, 639), (640, 642, 643, 641), (642, 612, 613, 643), (644, 647, 646, 645), (645, 646, 649, 648), (648, 649, 651, 650), (650, 651, 653, 652), (652, 653, 655, 654), (654, 655, 657, 656), (656, 657, 659, 658), (658, 659, 661, 660), (660, 661, 663, 662), (662, 663, 665, 664), (664, 665, 667, 666), (666, 667, 669, 668), (668, 669, 671, 670), (670, 671, 673, 672), (672, 673, 675, 674), (674, 675, 647, 644), (613, 615, 617, 649, 646, 647, 675, 673, 641, 643), (617, 619, 621, 623, 625, 657, 655, 653, 651, 649), (625, 627, 629, 631, 633, 665, 663, 661, 659, 657), (633, 635, 637, 639, 641, 673, 671, 669, 667, 665), (634, 632, 664, 666, 668, 670, 672, 640, 638, 636), (614, 612, 642, 640, 672, 674, 644, 645, 648, 616), (626, 624, 656, 658, 660, 662, 664, 632, 630, 628), (618, 616, 648, 650, 652, 654, 656, 624, 622, 620), (692, 676, 677), (676, 678, 679, 677), (678, 680, 681, 679), (680, 682, 683, 681), (682, 684, 685, 683), (684, 686, 687, 685), (686, 688, 689, 687), (688, 690, 691, 689), (690, 692, 691), (692, 694, 693), (693, 694, 696, 695), (695, 696, 698, 697), (697, 698, 700, 699), (699, 700, 702, 701), (701, 702, 704, 703), (703, 704, 706, 705), (705, 706, 708, 707), (707, 708, 692), (692, 677, 694), (677, 679, 681, 683, 685, 702, 700, 698, 696, 694), (685, 687, 689, 691, 692, 708, 706, 704, 702), (686, 684, 701, 703, 705, 707, 692, 690, 688), (678, 676, 693, 695, 697, 699, 701, 684, 682, 680), (692, 693, 676), (709, 710, 712, 711), (716, 715, 719, 720), (715, 716, 714, 713), (713, 714, 710, 709), (711, 715, 713, 709), (716, 712, 710, 714), (717, 718, 720, 719), (715, 711, 717, 719), (712, 716, 720, 718), (711, 712, 718, 717)])
me_cube_001.polygons.foreach_set('material_index', [0, 0, 0, 0, 0, 0, 0, 0, 0, 0, 0, 0, 0, 0, 0, 0, 0, 0, 0, 0, 0, 0, 0, 0, 0, 0, 0, 0, 0, 0, 0, 0, 0, 0, 0, 0, 0, 0, 0, 0, 0, 0, 0, 0, 0, 0, 0, 0, 0, 0, 0, 0, 0, 0, 0, 0, 0, 0, 0, 0, 0, 0, 0, 0, 0, 0, 0, 0, 0, 0, 0, 0, 0, 0, 0, 0, 0, 0, 0, 0, 0, 0, 0, 0, 0, 0, 0, 0, 0, 0, 0, 0, 0, 0, 0, 0, 0, 0, 0, 0, 0, 0, 0, 0, 0, 0, 0, 0, 0, 0, 0, 0, 0, 0, 0, 0, 0, 0, 0, 0, 0, 0, 0, 0, 0, 0, 0, 0, 0, 0, 0, 0, 0, 0, 0, 0, 0, 0, 0, 0, 0, 0, 0, 0, 0, 0, 0, 0, 0, 0, 0, 0, 0, 0, 0, 0, 0, 0, 0, 0, 0, 0, 0, 0, 0, 0, 0, 0, 0, 0, 0, 0, 0, 0, 0, 0, 0, 0, 0, 0, 0, 0, 0, 0, 0, 0, 0, 0, 0, 0, 0, 0, 0, 0, 0, 0, 0, 0, 0, 0, 0, 0, 0, 0, 0, 0, 0, 0, 0, 0, 0, 0, 0, 0, 0, 0, 0, 0, 0, 0, 0, 0, 0, 0, 1, 1, 1, 1, 1, 1, 1, 1, 1, 1, 1, 1, 1, 1, 1, 1, 1, 1, 1, 1, 1, 1, 1, 1, 1, 1, 1, 1, 1, 1, 1, 1, 1, 1, 1, 1, 1, 1, 1, 1, 2, 2, 2, 2, 2, 2, 2, 2, 2, 2, 2, 2, 2, 2, 2, 2, 2, 2, 2, 2, 2, 2, 2, 2, 2, 2, 2, 2, 2, 2, 2, 2, 2, 2, 2, 2, 2, 2, 2, 2, 3, 3, 3, 3, 3, 3, 3, 3, 3, 3, 3, 3, 3, 3, 3, 3, 3, 3, 3, 3, 3, 3, 3, 3, 3, 3, 3, 3, 3, 3, 3, 3, 3, 3, 3, 3, 3, 3, 3, 3, 4, 4, 4, 4, 4, 4, 4, 4, 4, 4, 4, 4, 4, 4, 4, 4, 4, 4, 4, 4, 4, 4, 4, 4, 4, 4, 4, 4, 4, 4, 4, 4, 4, 4, 4, 4, 4, 4, 4, 4, 5, 5, 5, 5, 5, 5, 5, 5, 5, 5, 5, 5, 5, 5, 5, 5, 5, 5, 5, 5, 5, 5, 5, 5, 5, 5, 5, 5, 5, 5, 5, 5, 5, 5, 5, 5, 5, 5, 5, 5, 6, 6, 6, 6, 6, 6, 6, 6, 6, 6, 6, 6, 6, 6, 6, 6, 6, 6, 6, 6, 6, 6, 6, 6, 6, 6, 6, 6, 6, 6, 6, 6, 6, 6, 6, 6, 6, 6, 6, 6, 7, 7, 7, 7, 7, 7, 7, 7, 7, 7, 7, 7, 7, 7, 7, 7, 7, 7, 7, 7, 7, 7, 7, 7, 7, 7, 7, 7, 7, 7, 7, 7, 7, 7, 7, 7, 7, 7, 7, 7, 8, 8, 8, 8, 8, 8, 8, 8, 8, 8, 8, 8, 8, 8, 8, 8, 8, 8, 8, 8, 8, 8, 8, 8, 9, 9, 9, 9, 9, 9, 9, 9, 9, 9])
_uv = me_cube_001.uv_layers.new(name='UVMap')
_uv.uv.foreach_set('vector', [0.9106, 0.1021, 0.9111, 0.126, 0.9853, 0.1233, 0.9847, 0.09937, 0.9847, 0.09937, 0.9853, 0.1233, 0.9853, 0.1233, 0.9847, 0.09937, 0.9847, 0.09937, 0.9853, 0.1233, 0.9111, 0.126, 0.9106, 0.1021, 0.9106, 0.1021, 0.9111, 0.126, 0.9111, 0.126, 0.9106, 0.1021, 0.9847, 0.09937, 0.9847, 0.09937, 0.9861, 0.08274, 0.9861, 0.08274, 0.9111, 0.126, 0.9853, 0.1233, 0.9623, 0.2707, 0.8882, 0.2733, 0.9088, 0.08553, 0.9088, 0.08553, 0.9155, 0.06595, 0.9155, 0.06595, 0.9106, 0.1021, 0.9847, 0.09937, 0.9861, 0.08274, 0.9088, 0.08553, 0.9847, 0.09937, 0.9106, 0.1021, 0.9088, 0.08553, 0.9861, 0.08274, 0.9106, 0.1021, 0.9106, 0.1021, 0.9088, 0.08553, 0.9088, 0.08553, 0.9791, 0.06365, 0.9791, 0.06365, 0.9155, 0.06595, 0.9155, 0.06595, 0.9861, 0.08274, 0.9861, 0.08274, 0.9791, 0.06365, 0.9791, 0.06365, 0.9861, 0.08274, 0.9088, 0.08553, 0.9155, 0.06595, 0.9791, 0.06365, 0.9088, 0.08553, 0.9861, 0.08274, 0.9791, 0.06365, 0.9155, 0.06595, 0.2474, 0.551, 0.2266, 0.5514, 0.2292, 0.5472, 0.2448, 0.5469, 0.9853, 0.1233, 0.9111, 0.126, 0.8882, 0.2733, 0.9623, 0.2707, 0.9111, 0.126, 0.9111, 0.126, 0.8882, 0.2733, 0.8882, 0.2733, 0.9853, 0.1233, 0.9853, 0.1233, 0.9623, 0.2707, 0.9623, 0.2707, 0.2472, 0.5076, 0.2474, 0.551, 0.2491, 0.5471, 0.2489, 0.5115, 0.2472, 0.5076, 0.2264, 0.508, 0.2291, 0.5122, 0.2446, 0.5119, 0.2266, 0.5514, 0.2474, 0.551, 0.2427, 0.5511, 0.2313, 0.5513, 0.2264, 0.508, 0.2472, 0.5076, 0.244, 0.5026, 0.2296, 0.5029, 0.2296, 0.5029, 0.2296, 0.5029, 0.244, 0.5026, 0.244, 0.5026, 0.2472, 0.5076, 0.2472, 0.5076, 0.244, 0.5026, 0.244, 0.5026, 0.2264, 0.508, 0.2264, 0.508, 0.2296, 0.5029, 0.2296, 0.5029, 0.2472, 0.5076, 0.2264, 0.508, 0.2296, 0.5029, 0.244, 0.5026, 0.2489, 0.5115, 0.2489, 0.5115, 0.2491, 0.5471, 0.2491, 0.5471, 0.2474, 0.551, 0.2474, 0.551, 0.2491, 0.5471, 0.2491, 0.5471, 0.2472, 0.5076, 0.2472, 0.5076, 0.2489, 0.5115, 0.2489, 0.5115, 0.2474, 0.551, 0.2472, 0.5076, 0.2489, 0.5115, 0.2491, 0.5471, 0.2313, 0.5513, 0.2313, 0.5513, 0.2427, 0.5511, 0.2427, 0.5511, 0.2474, 0.551, 0.2474, 0.551, 0.2474, 0.551, 0.2474, 0.551, 0.2313, 0.5513, 0.2266, 0.5514, 0.227, 0.6291, 0.2317, 0.629, 0.2474, 0.551, 0.2266, 0.5514, 0.2313, 0.5513, 0.2427, 0.5511, 0.2427, 0.5511, 0.2427, 0.5511, 0.2431, 0.6288, 0.2431, 0.6288, 0.2427, 0.5511, 0.2427, 0.5511, 0.2427, 0.5511, 0.2427, 0.5511, 0.2474, 0.551, 0.2427, 0.5511, 0.2427, 0.5511, 0.2474, 0.551, 0.2427, 0.5511, 0.2474, 0.551, 0.2474, 0.551, 0.2427, 0.5511, 0.7013, 0.1132, 0.7127, 0.113, 0.7128, 0.1226, 0.7014, 0.1228, 0.227, 0.6291, 0.227, 0.6291, 0.227, 0.6388, 0.227, 0.6388, 0.2266, 0.5514, 0.2313, 0.5513, 0.2317, 0.629, 0.227, 0.6291, 0.2427, 0.5511, 0.2474, 0.551, 0.2478, 0.6287, 0.2431, 0.6288, 0.2474, 0.551, 0.2474, 0.551, 0.2478, 0.6287, 0.2478, 0.6287, 0.2266, 0.5514, 0.2266, 0.5514, 0.227, 0.6291, 0.227, 0.6291, 0.2474, 0.551, 0.2427, 0.5511, 0.2431, 0.6288, 0.2478, 0.6287, 0.2313, 0.5513, 0.2313, 0.5513, 0.2317, 0.629, 0.2317, 0.629, 0.2317, 0.629, 0.2317, 0.629, 0.2318, 0.6387, 0.2318, 0.6387, 0.2478, 0.6287, 0.2431, 0.6288, 0.2432, 0.6385, 0.2479, 0.6384, 0.2431, 0.6288, 0.2431, 0.6288, 0.2432, 0.6385, 0.2432, 0.6385, 0.2432, 0.6385, 0.2479, 0.6384, 0.2491, 0.6461, 0.2432, 0.6462, 0.2318, 0.6387, 0.2318, 0.6387, 0.2318, 0.6465, 0.2318, 0.6465, 0.2432, 0.6385, 0.2432, 0.6385, 0.2432, 0.6462, 0.2432, 0.6462, 0.2318, 0.6387, 0.2318, 0.6387, 0.2318, 0.6465, 0.2318, 0.6465, 0.2318, 0.6387, 0.2318, 0.6387, 0.2318, 0.6465, 0.2318, 0.6465, 0.2317, 0.629, 0.2317, 0.629, 0.2318, 0.6387, 0.2318, 0.6387, 0.2317, 0.629, 0.2317, 0.629, 0.2318, 0.6387, 0.2318, 0.6387, 0.7127, 0.113, 0.7013, 0.1132, 0.7014, 0.1228, 0.7128, 0.1226, 0.2431, 0.6288, 0.2431, 0.6288, 0.2432, 0.6385, 0.2432, 0.6385, 0.227, 0.6291, 0.2317, 0.629, 0.2318, 0.6387, 0.227, 0.6388, 0.2431, 0.6288, 0.2431, 0.6288, 0.2432, 0.6385, 0.2432, 0.6385, 0.2431, 0.6288, 0.2431, 0.6288, 0.2432, 0.6385, 0.2432, 0.6385, 0.2317, 0.629, 0.227, 0.6291, 0.227, 0.6388, 0.2318, 0.6387, 0.2431, 0.6288, 0.2431, 0.6288, 0.2432, 0.6385, 0.2432, 0.6385, 0.2317, 0.629, 0.2317, 0.629, 0.2318, 0.6387, 0.2318, 0.6387, 0.2478, 0.6287, 0.2478, 0.6287, 0.2479, 0.6384, 0.2479, 0.6384, 0.2431, 0.6288, 0.2431, 0.6288, 0.2432, 0.6385, 0.2432, 0.6385, 0.2317, 0.629, 0.2317, 0.629, 0.2318, 0.6387, 0.2318, 0.6387, 0.2317, 0.629, 0.2317, 0.629, 0.2318, 0.6387, 0.2318, 0.6387, 0.2431, 0.6288, 0.2431, 0.6288, 0.2432, 0.6385, 0.2432, 0.6385, 0.2431, 0.6288, 0.2478, 0.6287, 0.2479, 0.6384, 0.2432, 0.6385, 0.2317, 0.629, 0.2317, 0.629, 0.2318, 0.6387, 0.2318, 0.6387, 0.2432, 0.6462, 0.2432, 0.6462, 0.2433, 0.6618, 0.2433, 0.6618, 0.2432, 0.6462, 0.2491, 0.6461, 0.2492, 0.6617, 0.2433, 0.6618, 0.2318, 0.6465, 0.2318, 0.6465, 0.2319, 0.662, 0.2319, 0.662, 0.2432, 0.6462, 0.2432, 0.6462, 0.2433, 0.6618, 0.2433, 0.6618, 0.2318, 0.6465, 0.2318, 0.6465, 0.2319, 0.662, 0.2319, 0.662, 0.2432, 0.6385, 0.2432, 0.6385, 0.2432, 0.6462, 0.2432, 0.6462, 0.2318, 0.6387, 0.2318, 0.6387, 0.2318, 0.6465, 0.2318, 0.6465, 0.2479, 0.6384, 0.2432, 0.6385, 0.2432, 0.6462, 0.2491, 0.6461, 0.7014, 0.1228, 0.7128, 0.1226, 0.7128, 0.1304, 0.7014, 0.1306, 0.227, 0.6388, 0.227, 0.6388, 0.2257, 0.6466, 0.2257, 0.6466, 0.2318, 0.6387, 0.2318, 0.6387, 0.2318, 0.6465, 0.2318, 0.6465, 0.2318, 0.6387, 0.2318, 0.6387, 0.2318, 0.6465, 0.2318, 0.6465, 0.7128, 0.1226, 0.7014, 0.1228, 0.7014, 0.1306, 0.7128, 0.1304, 0.2432, 0.6385, 0.2432, 0.6385, 0.2432, 0.6462, 0.2432, 0.6462, 0.2432, 0.6385, 0.2432, 0.6385, 0.2432, 0.6462, 0.2432, 0.6462, 0.227, 0.6388, 0.2318, 0.6387, 0.2318, 0.6465, 0.2257, 0.6466, 0.2432, 0.6385, 0.2432, 0.6385, 0.2432, 0.6462, 0.2432, 0.6462, 0.2432, 0.6385, 0.2432, 0.6385, 0.2432, 0.6462, 0.2432, 0.6462, 0.2318, 0.6387, 0.227, 0.6388, 0.2257, 0.6466, 0.2318, 0.6465, 0.2318, 0.6387, 0.2318, 0.6387, 0.2318, 0.6465, 0.2318, 0.6465, 0.2432, 0.6385, 0.2432, 0.6385, 0.2432, 0.6462, 0.2432, 0.6462, 0.2479, 0.6384, 0.2479, 0.6384, 0.2491, 0.6461, 0.2491, 0.6461, 0.2319, 0.662, 0.2319, 0.662, 0.2319, 0.6702, 0.2319, 0.6702, 0.2319, 0.662, 0.2319, 0.662, 0.2319, 0.6702, 0.2319, 0.6702, 0.2257, 0.6621, 0.2257, 0.6621, 0.2269, 0.6703, 0.2269, 0.6703, 0.7015, 0.1461, 0.7129, 0.1459, 0.7129, 0.1541, 0.7015, 0.1543, 0.2492, 0.6617, 0.2433, 0.6618, 0.2433, 0.67, 0.2481, 0.6699, 0.2318, 0.6465, 0.2318, 0.6465, 0.2319, 0.662, 0.2319, 0.662, 0.2491, 0.6461, 0.2432, 0.6462, 0.2433, 0.6618, 0.2492, 0.6617, 0.7014, 0.1306, 0.7128, 0.1304, 0.7129, 0.1459, 0.7015, 0.1461, 0.2257, 0.6466, 0.2257, 0.6466, 0.2257, 0.6621, 0.2257, 0.6621, 0.2318, 0.6465, 0.2318, 0.6465, 0.2319, 0.662, 0.2319, 0.662, 0.2318, 0.6465, 0.2318, 0.6465, 0.2319, 0.662, 0.2319, 0.662, 0.7128, 0.1304, 0.7014, 0.1306, 0.7015, 0.1461, 0.7129, 0.1459, 0.2432, 0.6462, 0.2432, 0.6462, 0.2433, 0.6618, 0.2433, 0.6618, 0.2432, 0.6462, 0.2432, 0.6462, 0.2433, 0.6618, 0.2433, 0.6618, 0.2257, 0.6466, 0.2318, 0.6465, 0.2319, 0.662, 0.2257, 0.6621, 0.2432, 0.6462, 0.2432, 0.6462, 0.2433, 0.6618, 0.2433, 0.6618, 0.2432, 0.6462, 0.2432, 0.6462, 0.2433, 0.6618, 0.2433, 0.6618, 0.2318, 0.6465, 0.2257, 0.6466, 0.2257, 0.6621, 0.2319, 0.662, 0.2318, 0.6465, 0.2318, 0.6465, 0.2319, 0.662, 0.2319, 0.662, 0.2432, 0.6462, 0.2432, 0.6462, 0.2433, 0.6618, 0.2433, 0.6618, 0.2491, 0.6461, 0.2491, 0.6461, 0.2492, 0.6617, 0.2492, 0.6617, 0.2318, 0.6465, 0.2318, 0.6465, 0.2319, 0.662, 0.2319, 0.662, 0.2269, 0.6703, 0.2269, 0.6703, 0.2319, 0.6702, 0.2319, 0.6702, 0.2481, 0.6699, 0.2481, 0.6699, 0.2433, 0.67, 0.2433, 0.67, 0.2319, 0.6702, 0.2319, 0.6702, 0.2402, 0.67, 0.2402, 0.67, 0.2433, 0.67, 0.2433, 0.67, 0.235, 0.6701, 0.235, 0.6701, 0.2433, 0.67, 0.2433, 0.67, 0.235, 0.6701, 0.235, 0.6701, 0.7129, 0.1459, 0.7015, 0.1461, 0.7015, 0.1543, 0.7129, 0.1541, 0.2433, 0.6618, 0.2433, 0.6618, 0.2433, 0.67, 0.2433, 0.67, 0.2433, 0.6618, 0.2433, 0.6618, 0.2433, 0.67, 0.2433, 0.67, 0.2257, 0.6621, 0.2319, 0.662, 0.2319, 0.6702, 0.2269, 0.6703, 0.2433, 0.6618, 0.2433, 0.6618, 0.2433, 0.67, 0.2433, 0.67, 0.2433, 0.6618, 0.2433, 0.6618, 0.2433, 0.67, 0.2433, 0.67, 0.2319, 0.662, 0.2257, 0.6621, 0.2269, 0.6703, 0.2319, 0.6702, 0.2319, 0.662, 0.2319, 0.662, 0.2319, 0.6702, 0.2319, 0.6702, 0.2433, 0.6618, 0.2433, 0.6618, 0.2433, 0.67, 0.2433, 0.67, 0.2492, 0.6617, 0.2492, 0.6617, 0.2481, 0.6699, 0.2481, 0.6699, 0.2319, 0.662, 0.2319, 0.662, 0.2319, 0.6702, 0.2319, 0.6702, 0.2319, 0.662, 0.2319, 0.662, 0.2319, 0.6702, 0.2319, 0.6702, 0.2433, 0.6618, 0.2433, 0.6618, 0.2433, 0.67, 0.2433, 0.67, 0.2319, 0.662, 0.2319, 0.662, 0.2319, 0.6702, 0.2319, 0.6702, 0.2433, 0.6618, 0.2492, 0.6617, 0.2481, 0.6699, 0.2433, 0.67, 0.2433, 0.6618, 0.2433, 0.6618, 0.2433, 0.67, 0.2433, 0.67, 0.2319, 0.662, 0.2319, 0.662, 0.2319, 0.6702, 0.2319, 0.6702, 0.04508, 0.6605, 0.04508, 0.6605, 0.04443, 0.5297, 0.04443, 0.5297, 0.03991, 0.6606, 0.03991, 0.6606, 0.03926, 0.5298, 0.03926, 0.5298, 0.04508, 0.6605, 0.04508, 0.6605, 0.04443, 0.5297, 0.04443, 0.5297, 0.2433, 0.67, 0.2433, 0.67, 0.235, 0.6701, 0.235, 0.6701, 0.2319, 0.6702, 0.2319, 0.6702, 0.2402, 0.67, 0.2402, 0.67, 0.2319, 0.6702, 0.2319, 0.6702, 0.2402, 0.67, 0.2402, 0.67, 0.2433, 0.67, 0.2433, 0.67, 0.235, 0.6701, 0.235, 0.6701, 0.2319, 0.6702, 0.2319, 0.6702, 0.2402, 0.67, 0.2402, 0.67, 0.2433, 0.67, 0.2433, 0.67, 0.235, 0.6701, 0.235, 0.6701, 0.2319, 0.6702, 0.2319, 0.6702, 0.2402, 0.67, 0.2402, 0.67, 0.2319, 0.6702, 0.2319, 0.6702, 0.2402, 0.67, 0.2402, 0.67, 0.2433, 0.67, 0.2433, 0.67, 0.235, 0.6701, 0.235, 0.6701, 0.2344, 0.5393, 0.2344, 0.5393, 0.2344, 0.5393, 0.2344, 0.5393, 0.2395, 0.5392, 0.2395, 0.5392, 0.2395, 0.5392, 0.2395, 0.5392, 0.2344, 0.5393, 0.2344, 0.5393, 0.2395, 0.5392, 0.2395, 0.5392, 0.04508, 0.6605, 0.04508, 0.6605, 0.04443, 0.5297, 0.04443, 0.5297, 0.03991, 0.6606, 0.03991, 0.6606, 0.03926, 0.5298, 0.03926, 0.5298, 0.04508, 0.6605, 0.04508, 0.6605, 0.04443, 0.5297, 0.04443, 0.5297, 0.03991, 0.6606, 0.03991, 0.6606, 0.03926, 0.5298, 0.03926, 0.5298, 0.04508, 0.6605, 0.04508, 0.6605, 0.04443, 0.5297, 0.04443, 0.5297, 0.552, 0.1529, 0.5516, 0.1628, 0.02844, 0.1616, 0.02881, 0.1517, 0.04508, 0.6605, 0.04508, 0.6605, 0.04443, 0.5297, 0.04443, 0.5297, 0.552, 0.1529, 0.552, 0.1529, 0.02881, 0.1517, 0.02881, 0.1517, 0.5516, 0.1628, 0.552, 0.1529, 0.02881, 0.1517, 0.02844, 0.1616, 0.03991, 0.6606, 0.03991, 0.6606, 0.03926, 0.5298, 0.03926, 0.5298, 0.5516, 0.1628, 0.5516, 0.1628, 0.02844, 0.1616, 0.02844, 0.1616, 0.03991, 0.6606, 0.03991, 0.6606, 0.03926, 0.5298, 0.03926, 0.5298, 0.03991, 0.6606, 0.03991, 0.6606, 0.03926, 0.5298, 0.03926, 0.5298, 0.2402, 0.67, 0.2402, 0.67, 0.2402, 0.67, 0.2402, 0.67, 0.235, 0.6701, 0.235, 0.6701, 0.235, 0.6701, 0.235, 0.6701, 0.2402, 0.67, 0.2402, 0.67, 0.2402, 0.67, 0.2402, 0.67, 0.2402, 0.67, 0.2402, 0.67, 0.2402, 0.67, 0.2402, 0.67, 0.235, 0.6701, 0.235, 0.6701, 0.235, 0.6701, 0.235, 0.6701, 0.2402, 0.67, 0.2402, 0.67, 0.2402, 0.67, 0.2402, 0.67, 0.235, 0.6701, 0.235, 0.6701, 0.235, 0.6701, 0.235, 0.6701, 0.2402, 0.67, 0.2402, 0.67, 0.2402, 0.67, 0.2402, 0.67, 0.235, 0.6701, 0.2402, 0.67, 0.2402, 0.67, 0.235, 0.6701, 0.2402, 0.67, 0.2402, 0.67, 0.2402, 0.67, 0.2402, 0.67, 0.2402, 0.67, 0.2402, 0.67, 0.2402, 0.67, 0.2402, 0.67, 0.2402, 0.67, 0.235, 0.6701, 0.235, 0.6701, 0.2402, 0.67, 0.235, 0.6701, 0.235, 0.6701, 0.235, 0.6701, 0.235, 0.6701, 0.235, 0.6701, 0.235, 0.6701, 0.235, 0.6701, 0.235, 0.6701, 0.235, 0.6701, 0.235, 0.6701, 0.235, 0.6701, 0.235, 0.6701, 0.235, 0.6701, 0.235, 0.6701, 0.235, 0.6701, 0.235, 0.6701, 0.2402, 0.67, 0.2402, 0.67, 0.2402, 0.67, 0.2402, 0.67, 0.235, 0.6701, 0.235, 0.6701, 0.235, 0.6701, 0.235, 0.6701, 0.2402, 0.67, 0.2402, 0.67, 0.2402, 0.67, 0.2402, 0.67, 0.235, 0.6701, 0.2402, 0.67, 0.2402, 0.67, 0.235, 0.6701, 0.2402, 0.67, 0.2402, 0.67, 0.2402, 0.67, 0.2402, 0.67, 0.2402, 0.67, 0.2402, 0.67, 0.2402, 0.67, 0.2402, 0.67, 0.2402, 0.67, 0.235, 0.6701, 0.235, 0.6701, 0.2402, 0.67, 0.235, 0.6701, 0.235, 0.6701, 0.235, 0.6701, 0.235, 0.6701, 0.235, 0.6701, 0.235, 0.6701, 0.235, 0.6701, 0.235, 0.6701, 0.235, 0.6701, 0.235, 0.6701, 0.235, 0.6701, 0.235, 0.6701, 0.235, 0.6701, 0.235, 0.6701, 0.235, 0.6701, 0.235, 0.6701, 0.2402, 0.67, 0.2402, 0.67, 0.2402, 0.67, 0.2402, 0.67, 0.235, 0.6701, 0.235, 0.6701, 0.235, 0.6701, 0.235, 0.6701, 0.2402, 0.67, 0.2402, 0.67, 0.2402, 0.67, 0.2402, 0.67, 0.2402, 0.67, 0.2402, 0.67, 0.2402, 0.67, 0.2402, 0.67, 0.235, 0.6701, 0.235, 0.6701, 0.235, 0.6701, 0.235, 0.6701, 0.976, 0.02998, 0.976, 0.02998, 0.9755, 0.03923, 0.9755, 0.03923, 0.9709, 0.03007, 0.9709, 0.03007, 0.9714, 0.0393, 0.9714, 0.0393, 0.976, 0.02998, 0.976, 0.02998, 0.9755, 0.03923, 0.9755, 0.03923, 0.976, 0.02998, 0.976, 0.02998, 0.9755, 0.03923, 0.9755, 0.03923, 0.9709, 0.03007, 0.9709, 0.03007, 0.9714, 0.0393, 0.9714, 0.0393, 0.976, 0.02998, 0.976, 0.02998, 0.9755, 0.03923, 0.9755, 0.03923, 0.9709, 0.03007, 0.9709, 0.03007, 0.9714, 0.0393, 0.9714, 0.0393, 0.976, 0.02998, 0.976, 0.02998, 0.9755, 0.03923, 0.9755, 0.03923, 0.9709, 0.03007, 0.976, 0.02998, 0.9755, 0.03923, 0.9714, 0.0393, 0.976, 0.02998, 0.976, 0.02998, 0.9755, 0.03923, 0.9755, 0.03923, 0.976, 0.02998, 0.976, 0.02998, 0.9755, 0.03923, 0.9755, 0.03923, 0.976, 0.02998, 0.9709, 0.03007, 0.9714, 0.0393, 0.9755, 0.03923, 0.9709, 0.03007, 0.9709, 0.03007, 0.9714, 0.0393, 0.9714, 0.0393, 0.9709, 0.03007, 0.9709, 0.03007, 0.9714, 0.0393, 0.9714, 0.0393, 0.9709, 0.03007, 0.9709, 0.03007, 0.9714, 0.0393, 0.9714, 0.0393, 0.9709, 0.03007, 0.9709, 0.03007, 0.9714, 0.0393, 0.9714, 0.0393, 0.7015, 0.1543, 0.7015, 0.1543, 0.7129, 0.1541, 0.7129, 0.1541, 0.7013, 0.1132, 0.7127, 0.113, 0.7127, 0.113, 0.7013, 0.1132, 0.9755, 0.03923, 0.9714, 0.0393, 0.9714, 0.0393, 0.9755, 0.03923, 0.2292, 0.5472, 0.2291, 0.5122, 0.2446, 0.5119, 0.2448, 0.5469, 0.2291, 0.5122, 0.2292, 0.5472, 0.2448, 0.5469, 0.2446, 0.5119, 0.2266, 0.5514, 0.2264, 0.508, 0.2291, 0.5122, 0.2292, 0.5472, 0.2264, 0.508, 0.2266, 0.5514, 0.2292, 0.5472, 0.2291, 0.5122, 0.2266, 0.5514, 0.2474, 0.551, 0.2448, 0.5469, 0.2292, 0.5472, 0.2264, 0.508, 0.2472, 0.5076, 0.2446, 0.5119, 0.2291, 0.5122, 0.2472, 0.5076, 0.2474, 0.551, 0.2448, 0.5469, 0.2446, 0.5119, 0.2474, 0.551, 0.2472, 0.5076, 0.2446, 0.5119, 0.2448, 0.5469, 0.3986, 0.4767, 0.384, 0.484, 0.384, 0.484, 0.3986, 0.4767, 0.384, 0.484, 0.3716, 0.5071, 0.3716, 0.5071, 0.384, 0.484, 0.3716, 0.5071, 0.3632, 0.5426, 0.3632, 0.5426, 0.3716, 0.5071, 0.3632, 0.5426, 0.3602, 0.5849, 0.3602, 0.5849, 0.3632, 0.5426, 0.3602, 0.5849, 0.363, 0.6276, 0.363, 0.6276, 0.3602, 0.5849, 0.363, 0.6276, 0.3712, 0.6643, 0.3712, 0.6643, 0.363, 0.6276, 0.3712, 0.6643, 0.3835, 0.6894, 0.3835, 0.6894, 0.3712, 0.6643, 0.3835, 0.6894, 0.3981, 0.699, 0.3981, 0.699, 0.3835, 0.6894, 0.3981, 0.699, 0.4127, 0.6916, 0.4127, 0.6916, 0.3981, 0.699, 0.4127, 0.6916, 0.4252, 0.6685, 0.4252, 0.6685, 0.4127, 0.6916, 0.4252, 0.6685, 0.4336, 0.6331, 0.4336, 0.6331, 0.4252, 0.6685, 0.4336, 0.6331, 0.4366, 0.5907, 0.4366, 0.5907, 0.4336, 0.6331, 0.4366, 0.5907, 0.4338, 0.548, 0.4338, 0.548, 0.4366, 0.5907, 0.4338, 0.548, 0.4256, 0.5113, 0.4256, 0.5113, 0.4338, 0.548, 0.4256, 0.5113, 0.4132, 0.4862, 0.4132, 0.4862, 0.4256, 0.5113, 0.4132, 0.4862, 0.3986, 0.4767, 0.3986, 0.4767, 0.4132, 0.4862, 0.3986, 0.4984, 0.3986, 0.4984, 0.3868, 0.5043, 0.3868, 0.5043, 0.3868, 0.5043, 0.3868, 0.5043, 0.3768, 0.5229, 0.3768, 0.5229, 0.3768, 0.5229, 0.3768, 0.5229, 0.3701, 0.5514, 0.3701, 0.5514, 0.3701, 0.5514, 0.3701, 0.5514, 0.3676, 0.5854, 0.3676, 0.5854, 0.3676, 0.5854, 0.3676, 0.5854, 0.3699, 0.6198, 0.3699, 0.6198, 0.3699, 0.6198, 0.3699, 0.6198, 0.3765, 0.6494, 0.3765, 0.6494, 0.3765, 0.6494, 0.3765, 0.6494, 0.3864, 0.6695, 0.3864, 0.6695, 0.3864, 0.6695, 0.3864, 0.6695, 0.3982, 0.6772, 0.3982, 0.6772, 0.3982, 0.6772, 0.3982, 0.6772, 0.4099, 0.6713, 0.4099, 0.6713, 0.4099, 0.6713, 0.4099, 0.6713, 0.42, 0.6527, 0.42, 0.6527, 0.42, 0.6527, 0.42, 0.6527, 0.4267, 0.6242, 0.4267, 0.6242, 0.4267, 0.6242, 0.4267, 0.6242, 0.4291, 0.5902, 0.4291, 0.5902, 0.4291, 0.5902, 0.4291, 0.5902, 0.4269, 0.5558, 0.4269, 0.5558, 0.4269, 0.5558, 0.4269, 0.5558, 0.4203, 0.5263, 0.4203, 0.5263, 0.4203, 0.5263, 0.4203, 0.5263, 0.4103, 0.5061, 0.4103, 0.5061, 0.4103, 0.5061, 0.4103, 0.5061, 0.3986, 0.4984, 0.3986, 0.4984, 0.3986, 0.4767, 0.384, 0.484, 0.3716, 0.5071, 0.3768, 0.5229, 0.3868, 0.5043, 0.3986, 0.4984, 0.4103, 0.5061, 0.4203, 0.5263, 0.4256, 0.5113, 0.4132, 0.4862, 0.3716, 0.5071, 0.3632, 0.5426, 0.3602, 0.5849, 0.363, 0.6276, 0.3712, 0.6643, 0.3765, 0.6494, 0.3699, 0.6198, 0.3676, 0.5854, 0.3701, 0.5514, 0.3768, 0.5229, 0.3712, 0.6643, 0.3835, 0.6894, 0.3981, 0.699, 0.4127, 0.6916, 0.4252, 0.6685, 0.42, 0.6527, 0.4099, 0.6713, 0.3982, 0.6772, 0.3864, 0.6695, 0.3765, 0.6494, 0.4252, 0.6685, 0.4336, 0.6331, 0.4366, 0.5907, 0.4338, 0.548, 0.4256, 0.5113, 0.4203, 0.5263, 0.4269, 0.5558, 0.4291, 0.5902, 0.4267, 0.6242, 0.42, 0.6527, 0.4336, 0.6331, 0.4252, 0.6685, 0.42, 0.6527, 0.4267, 0.6242, 0.4291, 0.5902, 0.4269, 0.5558, 0.4203, 0.5263, 0.4256, 0.5113, 0.4338, 0.548, 0.4366, 0.5907, 0.384, 0.484, 0.3986, 0.4767, 0.4132, 0.4862, 0.4256, 0.5113, 0.4203, 0.5263, 0.4103, 0.5061, 0.3986, 0.4984, 0.3868, 0.5043, 0.3768, 0.5229, 0.3716, 0.5071, 0.3835, 0.6894, 0.3712, 0.6643, 0.3765, 0.6494, 0.3864, 0.6695, 0.3982, 0.6772, 0.4099, 0.6713, 0.42, 0.6527, 0.4252, 0.6685, 0.4127, 0.6916, 0.3981, 0.699, 0.3632, 0.5426, 0.3716, 0.5071, 0.3768, 0.5229, 0.3701, 0.5514, 0.3676, 0.5854, 0.3699, 0.6198, 0.3765, 0.6494, 0.3712, 0.6643, 0.363, 0.6276, 0.3602, 0.5849, 0.3986, 0.4767, 0.384, 0.484, 0.384, 0.484, 0.3986, 0.4767, 0.384, 0.484, 0.3716, 0.5071, 0.3716, 0.5071, 0.384, 0.484, 0.3716, 0.5071, 0.3632, 0.5426, 0.3632, 0.5426, 0.3716, 0.5071, 0.3632, 0.5426, 0.3602, 0.5849, 0.3602, 0.5849, 0.3632, 0.5426, 0.3602, 0.5849, 0.363, 0.6276, 0.363, 0.6276, 0.3602, 0.5849, 0.363, 0.6276, 0.3712, 0.6643, 0.3712, 0.6643, 0.363, 0.6276, 0.3712, 0.6643, 0.3835, 0.6894, 0.3835, 0.6894, 0.3712, 0.6643, 0.3835, 0.6894, 0.3981, 0.699, 0.3981, 0.699, 0.3835, 0.6894, 0.3981, 0.699, 0.4127, 0.6916, 0.4127, 0.6916, 0.3981, 0.699, 0.4127, 0.6916, 0.4252, 0.6685, 0.4252, 0.6685, 0.4127, 0.6916, 0.4252, 0.6685, 0.4336, 0.6331, 0.4336, 0.6331, 0.4252, 0.6685, 0.4336, 0.6331, 0.4366, 0.5907, 0.4366, 0.5907, 0.4336, 0.6331, 0.4366, 0.5907, 0.4338, 0.548, 0.4338, 0.548, 0.4366, 0.5907, 0.4338, 0.548, 0.4256, 0.5113, 0.4256, 0.5113, 0.4338, 0.548, 0.4256, 0.5113, 0.4132, 0.4862, 0.4132, 0.4862, 0.4256, 0.5113, 0.4132, 0.4862, 0.3986, 0.4767, 0.3986, 0.4767, 0.4132, 0.4862, 0.3986, 0.4984, 0.3986, 0.4984, 0.3868, 0.5043, 0.3868, 0.5043, 0.3868, 0.5043, 0.3868, 0.5043, 0.3768, 0.5229, 0.3768, 0.5229, 0.3768, 0.5229, 0.3768, 0.5229, 0.3701, 0.5514, 0.3701, 0.5514, 0.3701, 0.5514, 0.3701, 0.5514, 0.3676, 0.5854, 0.3676, 0.5854, 0.3676, 0.5854, 0.3676, 0.5854, 0.3699, 0.6198, 0.3699, 0.6198, 0.3699, 0.6198, 0.3699, 0.6198, 0.3765, 0.6494, 0.3765, 0.6494, 0.3765, 0.6494, 0.3765, 0.6494, 0.3864, 0.6695, 0.3864, 0.6695, 0.3864, 0.6695, 0.3864, 0.6695, 0.3982, 0.6772, 0.3982, 0.6772, 0.3982, 0.6772, 0.3982, 0.6772, 0.4099, 0.6713, 0.4099, 0.6713, 0.4099, 0.6713, 0.4099, 0.6713, 0.42, 0.6527, 0.42, 0.6527, 0.42, 0.6527, 0.42, 0.6527, 0.4267, 0.6242, 0.4267, 0.6242, 0.4267, 0.6242, 0.4267, 0.6242, 0.4291, 0.5902, 0.4291, 0.5902, 0.4291, 0.5902, 0.4291, 0.5902, 0.4269, 0.5558, 0.4269, 0.5558, 0.4269, 0.5558, 0.4269, 0.5558, 0.4203, 0.5263, 0.4203, 0.5263, 0.4203, 0.5263, 0.4203, 0.5263, 0.4103, 0.5061, 0.4103, 0.5061, 0.4103, 0.5061, 0.4103, 0.5061, 0.3986, 0.4984, 0.3986, 0.4984, 0.3986, 0.4767, 0.384, 0.484, 0.3716, 0.5071, 0.3768, 0.5229, 0.3868, 0.5043, 0.3986, 0.4984, 0.4103, 0.5061, 0.4203, 0.5263, 0.4256, 0.5113, 0.4132, 0.4862, 0.3716, 0.5071, 0.3632, 0.5426, 0.3602, 0.5849, 0.363, 0.6276, 0.3712, 0.6643, 0.3765, 0.6494, 0.3699, 0.6198, 0.3676, 0.5854, 0.3701, 0.5514, 0.3768, 0.5229, 0.3712, 0.6643, 0.3835, 0.6894, 0.3981, 0.699, 0.4127, 0.6916, 0.4252, 0.6685, 0.42, 0.6527, 0.4099, 0.6713, 0.3982, 0.6772, 0.3864, 0.6695, 0.3765, 0.6494, 0.4252, 0.6685, 0.4336, 0.6331, 0.4366, 0.5907, 0.4338, 0.548, 0.4256, 0.5113, 0.4203, 0.5263, 0.4269, 0.5558, 0.4291, 0.5902, 0.4267, 0.6242, 0.42, 0.6527, 0.4336, 0.6331, 0.4252, 0.6685, 0.42, 0.6527, 0.4267, 0.6242, 0.4291, 0.5902, 0.4269, 0.5558, 0.4203, 0.5263, 0.4256, 0.5113, 0.4338, 0.548, 0.4366, 0.5907, 0.384, 0.484, 0.3986, 0.4767, 0.4132, 0.4862, 0.4256, 0.5113, 0.4203, 0.5263, 0.4103, 0.5061, 0.3986, 0.4984, 0.3868, 0.5043, 0.3768, 0.5229, 0.3716, 0.5071, 0.3835, 0.6894, 0.3712, 0.6643, 0.3765, 0.6494, 0.3864, 0.6695, 0.3982, 0.6772, 0.4099, 0.6713, 0.42, 0.6527, 0.4252, 0.6685, 0.4127, 0.6916, 0.3981, 0.699, 0.3632, 0.5426, 0.3716, 0.5071, 0.3768, 0.5229, 0.3701, 0.5514, 0.3676, 0.5854, 0.3699, 0.6198, 0.3765, 0.6494, 0.3712, 0.6643, 0.363, 0.6276, 0.3602, 0.5849, 0.3986, 0.4767, 0.384, 0.484, 0.384, 0.484, 0.3986, 0.4767, 0.384, 0.484, 0.3716, 0.5071, 0.3716, 0.5071, 0.384, 0.484, 0.3716, 0.5071, 0.3632, 0.5426, 0.3632, 0.5426, 0.3716, 0.5071, 0.3632, 0.5426, 0.3602, 0.5849, 0.3602, 0.5849, 0.3632, 0.5426, 0.3602, 0.5849, 0.363, 0.6276, 0.363, 0.6276, 0.3602, 0.5849, 0.363, 0.6276, 0.3712, 0.6643, 0.3712, 0.6643, 0.363, 0.6276, 0.3712, 0.6643, 0.3835, 0.6894, 0.3835, 0.6894, 0.3712, 0.6643, 0.3835, 0.6894, 0.3981, 0.699, 0.3981, 0.699, 0.3835, 0.6894, 0.3981, 0.699, 0.4127, 0.6916, 0.4127, 0.6916, 0.3981, 0.699, 0.4127, 0.6916, 0.4252, 0.6685, 0.4252, 0.6685, 0.4127, 0.6916, 0.4252, 0.6685, 0.4336, 0.6331, 0.4336, 0.6331, 0.4252, 0.6685, 0.4336, 0.6331, 0.4366, 0.5907, 0.4366, 0.5907, 0.4336, 0.6331, 0.4366, 0.5907, 0.4338, 0.548, 0.4338, 0.548, 0.4366, 0.5907, 0.4338, 0.548, 0.4256, 0.5113, 0.4256, 0.5113, 0.4338, 0.548, 0.4256, 0.5113, 0.4132, 0.4862, 0.4132, 0.4862, 0.4256, 0.5113, 0.4132, 0.4862, 0.3986, 0.4767, 0.3986, 0.4767, 0.4132, 0.4862, 0.3986, 0.4984, 0.3986, 0.4984, 0.3868, 0.5043, 0.3868, 0.5043, 0.3868, 0.5043, 0.3868, 0.5043, 0.3768, 0.5229, 0.3768, 0.5229, 0.3768, 0.5229, 0.3768, 0.5229, 0.3701, 0.5514, 0.3701, 0.5514, 0.3701, 0.5514, 0.3701, 0.5514, 0.3676, 0.5854, 0.3676, 0.5854, 0.3676, 0.5854, 0.3676, 0.5854, 0.3699, 0.6198, 0.3699, 0.6198, 0.3699, 0.6198, 0.3699, 0.6198, 0.3765, 0.6494, 0.3765, 0.6494, 0.3765, 0.6494, 0.3765, 0.6494, 0.3864, 0.6695, 0.3864, 0.6695, 0.3864, 0.6695, 0.3864, 0.6695, 0.3982, 0.6772, 0.3982, 0.6772, 0.3982, 0.6772, 0.3982, 0.6772, 0.4099, 0.6713, 0.4099, 0.6713, 0.4099, 0.6713, 0.4099, 0.6713, 0.42, 0.6527, 0.42, 0.6527, 0.42, 0.6527, 0.42, 0.6527, 0.4267, 0.6242, 0.4267, 0.6242, 0.4267, 0.6242, 0.4267, 0.6242, 0.4291, 0.5902, 0.4291, 0.5902, 0.4291, 0.5902, 0.4291, 0.5902, 0.4269, 0.5558, 0.4269, 0.5558, 0.4269, 0.5558, 0.4269, 0.5558, 0.4203, 0.5263, 0.4203, 0.5263, 0.4203, 0.5263, 0.4203, 0.5263, 0.4103, 0.5061, 0.4103, 0.5061, 0.4103, 0.5061, 0.4103, 0.5061, 0.3986, 0.4984, 0.3986, 0.4984, 0.3986, 0.4767, 0.384, 0.484, 0.3716, 0.5071, 0.3768, 0.5229, 0.3868, 0.5043, 0.3986, 0.4984, 0.4103, 0.5061, 0.4203, 0.5263, 0.4256, 0.5113, 0.4132, 0.4862, 0.3716, 0.5071, 0.3632, 0.5426, 0.3602, 0.5849, 0.363, 0.6276, 0.3712, 0.6643, 0.3765, 0.6494, 0.3699, 0.6198, 0.3676, 0.5854, 0.3701, 0.5514, 0.3768, 0.5229, 0.3712, 0.6643, 0.3835, 0.6894, 0.3981, 0.699, 0.4127, 0.6916, 0.4252, 0.6685, 0.42, 0.6527, 0.4099, 0.6713, 0.3982, 0.6772, 0.3864, 0.6695, 0.3765, 0.6494, 0.4252, 0.6685, 0.4336, 0.6331, 0.4366, 0.5907, 0.4338, 0.548, 0.4256, 0.5113, 0.4203, 0.5263, 0.4269, 0.5558, 0.4291, 0.5902, 0.4267, 0.6242, 0.42, 0.6527, 0.4336, 0.6331, 0.4252, 0.6685, 0.42, 0.6527, 0.4267, 0.6242, 0.4291, 0.5902, 0.4269, 0.5558, 0.4203, 0.5263, 0.4256, 0.5113, 0.4338, 0.548, 0.4366, 0.5907, 0.384, 0.484, 0.3986, 0.4767, 0.4132, 0.4862, 0.4256, 0.5113, 0.4203, 0.5263, 0.4103, 0.5061, 0.3986, 0.4984, 0.3868, 0.5043, 0.3768, 0.5229, 0.3716, 0.5071, 0.3835, 0.6894, 0.3712, 0.6643, 0.3765, 0.6494, 0.3864, 0.6695, 0.3982, 0.6772, 0.4099, 0.6713, 0.42, 0.6527, 0.4252, 0.6685, 0.4127, 0.6916, 0.3981, 0.699, 0.3632, 0.5426, 0.3716, 0.5071, 0.3768, 0.5229, 0.3701, 0.5514, 0.3676, 0.5854, 0.3699, 0.6198, 0.3765, 0.6494, 0.3712, 0.6643, 0.363, 0.6276, 0.3602, 0.5849, 0.3986, 0.4767, 0.384, 0.484, 0.384, 0.484, 0.3986, 0.4767, 0.384, 0.484, 0.3716, 0.5071, 0.3716, 0.5071, 0.384, 0.484, 0.3716, 0.5071, 0.3632, 0.5426, 0.3632, 0.5426, 0.3716, 0.5071, 0.3632, 0.5426, 0.3602, 0.5849, 0.3602, 0.5849, 0.3632, 0.5426, 0.3602, 0.5849, 0.363, 0.6276, 0.363, 0.6276, 0.3602, 0.5849, 0.363, 0.6276, 0.3712, 0.6643, 0.3712, 0.6643, 0.363, 0.6276, 0.3712, 0.6643, 0.3835, 0.6894, 0.3835, 0.6894, 0.3712, 0.6643, 0.3835, 0.6894, 0.3981, 0.699, 0.3981, 0.699, 0.3835, 0.6894, 0.3981, 0.699, 0.4127, 0.6916, 0.4127, 0.6916, 0.3981, 0.699, 0.4127, 0.6916, 0.4252, 0.6685, 0.4252, 0.6685, 0.4127, 0.6916, 0.4252, 0.6685, 0.4336, 0.6331, 0.4336, 0.6331, 0.4252, 0.6685, 0.4336, 0.6331, 0.4366, 0.5907, 0.4366, 0.5907, 0.4336, 0.6331, 0.4366, 0.5907, 0.4338, 0.548, 0.4338, 0.548, 0.4366, 0.5907, 0.4338, 0.548, 0.4256, 0.5113, 0.4256, 0.5113, 0.4338, 0.548, 0.4256, 0.5113, 0.4132, 0.4862, 0.4132, 0.4862, 0.4256, 0.5113, 0.4132, 0.4862, 0.3986, 0.4767, 0.3986, 0.4767, 0.4132, 0.4862, 0.3986, 0.4984, 0.3986, 0.4984, 0.3868, 0.5043, 0.3868, 0.5043, 0.3868, 0.5043, 0.3868, 0.5043, 0.3768, 0.5229, 0.3768, 0.5229, 0.3768, 0.5229, 0.3768, 0.5229, 0.3701, 0.5514, 0.3701, 0.5514, 0.3701, 0.5514, 0.3701, 0.5514, 0.3676, 0.5854, 0.3676, 0.5854, 0.3676, 0.5854, 0.3676, 0.5854, 0.3699, 0.6198, 0.3699, 0.6198, 0.3699, 0.6198, 0.3699, 0.6198, 0.3765, 0.6494, 0.3765, 0.6494, 0.3765, 0.6494, 0.3765, 0.6494, 0.3864, 0.6695, 0.3864, 0.6695, 0.3864, 0.6695, 0.3864, 0.6695, 0.3982, 0.6772, 0.3982, 0.6772, 0.3982, 0.6772, 0.3982, 0.6772, 0.4099, 0.6713, 0.4099, 0.6713, 0.4099, 0.6713, 0.4099, 0.6713, 0.42, 0.6527, 0.42, 0.6527, 0.42, 0.6527, 0.42, 0.6527, 0.4267, 0.6242, 0.4267, 0.6242, 0.4267, 0.6242, 0.4267, 0.6242, 0.4291, 0.5902, 0.4291, 0.5902, 0.4291, 0.5902, 0.4291, 0.5902, 0.4269, 0.5558, 0.4269, 0.5558, 0.4269, 0.5558, 0.4269, 0.5558, 0.4203, 0.5263, 0.4203, 0.5263, 0.4203, 0.5263, 0.4203, 0.5263, 0.4103, 0.5061, 0.4103, 0.5061, 0.4103, 0.5061, 0.4103, 0.5061, 0.3986, 0.4984, 0.3986, 0.4984, 0.3986, 0.4767, 0.384, 0.484, 0.3716, 0.5071, 0.3768, 0.5229, 0.3868, 0.5043, 0.3986, 0.4984, 0.4103, 0.5061, 0.4203, 0.5263, 0.4256, 0.5113, 0.4132, 0.4862, 0.3716, 0.5071, 0.3632, 0.5426, 0.3602, 0.5849, 0.363, 0.6276, 0.3712, 0.6643, 0.3765, 0.6494, 0.3699, 0.6198, 0.3676, 0.5854, 0.3701, 0.5514, 0.3768, 0.5229, 0.3712, 0.6643, 0.3835, 0.6894, 0.3981, 0.699, 0.4127, 0.6916, 0.4252, 0.6685, 0.42, 0.6527, 0.4099, 0.6713, 0.3982, 0.6772, 0.3864, 0.6695, 0.3765, 0.6494, 0.4252, 0.6685, 0.4336, 0.6331, 0.4366, 0.5907, 0.4338, 0.548, 0.4256, 0.5113, 0.4203, 0.5263, 0.4269, 0.5558, 0.4291, 0.5902, 0.4267, 0.6242, 0.42, 0.6527, 0.4336, 0.6331, 0.4252, 0.6685, 0.42, 0.6527, 0.4267, 0.6242, 0.4291, 0.5902, 0.4269, 0.5558, 0.4203, 0.5263, 0.4256, 0.5113, 0.4338, 0.548, 0.4366, 0.5907, 0.384, 0.484, 0.3986, 0.4767, 0.4132, 0.4862, 0.4256, 0.5113, 0.4203, 0.5263, 0.4103, 0.5061, 0.3986, 0.4984, 0.3868, 0.5043, 0.3768, 0.5229, 0.3716, 0.5071, 0.3835, 0.6894, 0.3712, 0.6643, 0.3765, 0.6494, 0.3864, 0.6695, 0.3982, 0.6772, 0.4099, 0.6713, 0.42, 0.6527, 0.4252, 0.6685, 0.4127, 0.6916, 0.3981, 0.699, 0.3632, 0.5426, 0.3716, 0.5071, 0.3768, 0.5229, 0.3701, 0.5514, 0.3676, 0.5854, 0.3699, 0.6198, 0.3765, 0.6494, 0.3712, 0.6643, 0.363, 0.6276, 0.3602, 0.5849, 0.3986, 0.4767, 0.384, 0.484, 0.384, 0.484, 0.3986, 0.4767, 0.384, 0.484, 0.3716, 0.5071, 0.3716, 0.5071, 0.384, 0.484, 0.3716, 0.5071, 0.3632, 0.5426, 0.3632, 0.5426, 0.3716, 0.5071, 0.3632, 0.5426, 0.3602, 0.5849, 0.3602, 0.5849, 0.3632, 0.5426, 0.3602, 0.5849, 0.363, 0.6276, 0.363, 0.6276, 0.3602, 0.5849, 0.363, 0.6276, 0.3712, 0.6643, 0.3712, 0.6643, 0.363, 0.6276, 0.3712, 0.6643, 0.3835, 0.6894, 0.3835, 0.6894, 0.3712, 0.6643, 0.3835, 0.6894, 0.3981, 0.699, 0.3981, 0.699, 0.3835, 0.6894, 0.3981, 0.699, 0.4127, 0.6916, 0.4127, 0.6916, 0.3981, 0.699, 0.4127, 0.6916, 0.4252, 0.6685, 0.4252, 0.6685, 0.4127, 0.6916, 0.4252, 0.6685, 0.4336, 0.6331, 0.4336, 0.6331, 0.4252, 0.6685, 0.4336, 0.6331, 0.4366, 0.5907, 0.4366, 0.5907, 0.4336, 0.6331, 0.4366, 0.5907, 0.4338, 0.548, 0.4338, 0.548, 0.4366, 0.5907, 0.4338, 0.548, 0.4256, 0.5113, 0.4256, 0.5113, 0.4338, 0.548, 0.4256, 0.5113, 0.4132, 0.4862, 0.4132, 0.4862, 0.4256, 0.5113, 0.4132, 0.4862, 0.3986, 0.4767, 0.3986, 0.4767, 0.4132, 0.4862, 0.3986, 0.4984, 0.3986, 0.4984, 0.3868, 0.5043, 0.3868, 0.5043, 0.3868, 0.5043, 0.3868, 0.5043, 0.3768, 0.5229, 0.3768, 0.5229, 0.3768, 0.5229, 0.3768, 0.5229, 0.3701, 0.5514, 0.3701, 0.5514, 0.3701, 0.5514, 0.3701, 0.5514, 0.3676, 0.5854, 0.3676, 0.5854, 0.3676, 0.5854, 0.3676, 0.5854, 0.3699, 0.6198, 0.3699, 0.6198, 0.3699, 0.6198, 0.3699, 0.6198, 0.3765, 0.6494, 0.3765, 0.6494, 0.3765, 0.6494, 0.3765, 0.6494, 0.3864, 0.6695, 0.3864, 0.6695, 0.3864, 0.6695, 0.3864, 0.6695, 0.3982, 0.6772, 0.3982, 0.6772, 0.3982, 0.6772, 0.3982, 0.6772, 0.4099, 0.6713, 0.4099, 0.6713, 0.4099, 0.6713, 0.4099, 0.6713, 0.42, 0.6527, 0.42, 0.6527, 0.42, 0.6527, 0.42, 0.6527, 0.4267, 0.6242, 0.4267, 0.6242, 0.4267, 0.6242, 0.4267, 0.6242, 0.4291, 0.5902, 0.4291, 0.5902, 0.4291, 0.5902, 0.4291, 0.5902, 0.4269, 0.5558, 0.4269, 0.5558, 0.4269, 0.5558, 0.4269, 0.5558, 0.4203, 0.5263, 0.4203, 0.5263, 0.4203, 0.5263, 0.4203, 0.5263, 0.4103, 0.5061, 0.4103, 0.5061, 0.4103, 0.5061, 0.4103, 0.5061, 0.3986, 0.4984, 0.3986, 0.4984, 0.3986, 0.4767, 0.384, 0.484, 0.3716, 0.5071, 0.3768, 0.5229, 0.3868, 0.5043, 0.3986, 0.4984, 0.4103, 0.5061, 0.4203, 0.5263, 0.4256, 0.5113, 0.4132, 0.4862, 0.3716, 0.5071, 0.3632, 0.5426, 0.3602, 0.5849, 0.363, 0.6276, 0.3712, 0.6643, 0.3765, 0.6494, 0.3699, 0.6198, 0.3676, 0.5854, 0.3701, 0.5514, 0.3768, 0.5229, 0.3712, 0.6643, 0.3835, 0.6894, 0.3981, 0.699, 0.4127, 0.6916, 0.4252, 0.6685, 0.42, 0.6527, 0.4099, 0.6713, 0.3982, 0.6772, 0.3864, 0.6695, 0.3765, 0.6494, 0.4252, 0.6685, 0.4336, 0.6331, 0.4366, 0.5907, 0.4338, 0.548, 0.4256, 0.5113, 0.4203, 0.5263, 0.4269, 0.5558, 0.4291, 0.5902, 0.4267, 0.6242, 0.42, 0.6527, 0.4336, 0.6331, 0.4252, 0.6685, 0.42, 0.6527, 0.4267, 0.6242, 0.4291, 0.5902, 0.4269, 0.5558, 0.4203, 0.5263, 0.4256, 0.5113, 0.4338, 0.548, 0.4366, 0.5907, 0.384, 0.484, 0.3986, 0.4767, 0.4132, 0.4862, 0.4256, 0.5113, 0.4203, 0.5263, 0.4103, 0.5061, 0.3986, 0.4984, 0.3868, 0.5043, 0.3768, 0.5229, 0.3716, 0.5071, 0.3835, 0.6894, 0.3712, 0.6643, 0.3765, 0.6494, 0.3864, 0.6695, 0.3982, 0.6772, 0.4099, 0.6713, 0.42, 0.6527, 0.4252, 0.6685, 0.4127, 0.6916, 0.3981, 0.699, 0.3632, 0.5426, 0.3716, 0.5071, 0.3768, 0.5229, 0.3701, 0.5514, 0.3676, 0.5854, 0.3699, 0.6198, 0.3765, 0.6494, 0.3712, 0.6643, 0.363, 0.6276, 0.3602, 0.5849, 0.3986, 0.4767, 0.384, 0.484, 0.384, 0.484, 0.3986, 0.4767, 0.384, 0.484, 0.3716, 0.5071, 0.3716, 0.5071, 0.384, 0.484, 0.3716, 0.5071, 0.3632, 0.5426, 0.3632, 0.5426, 0.3716, 0.5071, 0.3632, 0.5426, 0.3602, 0.5849, 0.3602, 0.5849, 0.3632, 0.5426, 0.3602, 0.5849, 0.363, 0.6276, 0.363, 0.6276, 0.3602, 0.5849, 0.363, 0.6276, 0.3712, 0.6643, 0.3712, 0.6643, 0.363, 0.6276, 0.3712, 0.6643, 0.3835, 0.6894, 0.3835, 0.6894, 0.3712, 0.6643, 0.3835, 0.6894, 0.3981, 0.699, 0.3981, 0.699, 0.3835, 0.6894, 0.3981, 0.699, 0.4127, 0.6916, 0.4127, 0.6916, 0.3981, 0.699, 0.4127, 0.6916, 0.4252, 0.6685, 0.4252, 0.6685, 0.4127, 0.6916, 0.4252, 0.6685, 0.4336, 0.6331, 0.4336, 0.6331, 0.4252, 0.6685, 0.4336, 0.6331, 0.4366, 0.5907, 0.4366, 0.5907, 0.4336, 0.6331, 0.4366, 0.5907, 0.4338, 0.548, 0.4338, 0.548, 0.4366, 0.5907, 0.4338, 0.548, 0.4256, 0.5113, 0.4256, 0.5113, 0.4338, 0.548, 0.4256, 0.5113, 0.4132, 0.4862, 0.4132, 0.4862, 0.4256, 0.5113, 0.4132, 0.4862, 0.3986, 0.4767, 0.3986, 0.4767, 0.4132, 0.4862, 0.3986, 0.4984, 0.3986, 0.4984, 0.3868, 0.5043, 0.3868, 0.5043, 0.3868, 0.5043, 0.3868, 0.5043, 0.3768, 0.5229, 0.3768, 0.5229, 0.3768, 0.5229, 0.3768, 0.5229, 0.3701, 0.5514, 0.3701, 0.5514, 0.3701, 0.5514, 0.3701, 0.5514, 0.3676, 0.5854, 0.3676, 0.5854, 0.3676, 0.5854, 0.3676, 0.5854, 0.3699, 0.6198, 0.3699, 0.6198, 0.3699, 0.6198, 0.3699, 0.6198, 0.3765, 0.6494, 0.3765, 0.6494, 0.3765, 0.6494, 0.3765, 0.6494, 0.3864, 0.6695, 0.3864, 0.6695, 0.3864, 0.6695, 0.3864, 0.6695, 0.3982, 0.6772, 0.3982, 0.6772, 0.3982, 0.6772, 0.3982, 0.6772, 0.4099, 0.6713, 0.4099, 0.6713, 0.4099, 0.6713, 0.4099, 0.6713, 0.42, 0.6527, 0.42, 0.6527, 0.42, 0.6527, 0.42, 0.6527, 0.4267, 0.6242, 0.4267, 0.6242, 0.4267, 0.6242, 0.4267, 0.6242, 0.4291, 0.5902, 0.4291, 0.5902, 0.4291, 0.5902, 0.4291, 0.5902, 0.4269, 0.5558, 0.4269, 0.5558, 0.4269, 0.5558, 0.4269, 0.5558, 0.4203, 0.5263, 0.4203, 0.5263, 0.4203, 0.5263, 0.4203, 0.5263, 0.4103, 0.5061, 0.4103, 0.5061, 0.4103, 0.5061, 0.4103, 0.5061, 0.3986, 0.4984, 0.3986, 0.4984, 0.3986, 0.4767, 0.384, 0.484, 0.3716, 0.5071, 0.3768, 0.5229, 0.3868, 0.5043, 0.3986, 0.4984, 0.4103, 0.5061, 0.4203, 0.5263, 0.4256, 0.5113, 0.4132, 0.4862, 0.3716, 0.5071, 0.3632, 0.5426, 0.3602, 0.5849, 0.363, 0.6276, 0.3712, 0.6643, 0.3765, 0.6494, 0.3699, 0.6198, 0.3676, 0.5854, 0.3701, 0.5514, 0.3768, 0.5229, 0.3712, 0.6643, 0.3835, 0.6894, 0.3981, 0.699, 0.4127, 0.6916, 0.4252, 0.6685, 0.42, 0.6527, 0.4099, 0.6713, 0.3982, 0.6772, 0.3864, 0.6695, 0.3765, 0.6494, 0.4252, 0.6685, 0.4336, 0.6331, 0.4366, 0.5907, 0.4338, 0.548, 0.4256, 0.5113, 0.4203, 0.5263, 0.4269, 0.5558, 0.4291, 0.5902, 0.4267, 0.6242, 0.42, 0.6527, 0.4336, 0.6331, 0.4252, 0.6685, 0.42, 0.6527, 0.4267, 0.6242, 0.4291, 0.5902, 0.4269, 0.5558, 0.4203, 0.5263, 0.4256, 0.5113, 0.4338, 0.548, 0.4366, 0.5907, 0.384, 0.484, 0.3986, 0.4767, 0.4132, 0.4862, 0.4256, 0.5113, 0.4203, 0.5263, 0.4103, 0.5061, 0.3986, 0.4984, 0.3868, 0.5043, 0.3768, 0.5229, 0.3716, 0.5071, 0.3835, 0.6894, 0.3712, 0.6643, 0.3765, 0.6494, 0.3864, 0.6695, 0.3982, 0.6772, 0.4099, 0.6713, 0.42, 0.6527, 0.4252, 0.6685, 0.4127, 0.6916, 0.3981, 0.699, 0.3632, 0.5426, 0.3716, 0.5071, 0.3768, 0.5229, 0.3701, 0.5514, 0.3676, 0.5854, 0.3699, 0.6198, 0.3765, 0.6494, 0.3712, 0.6643, 0.363, 0.6276, 0.3602, 0.5849, 0.3986, 0.4767, 0.384, 0.484, 0.384, 0.484, 0.3986, 0.4767, 0.384, 0.484, 0.3716, 0.5071, 0.3716, 0.5071, 0.384, 0.484, 0.3716, 0.5071, 0.3632, 0.5426, 0.3632, 0.5426, 0.3716, 0.5071, 0.3632, 0.5426, 0.3602, 0.5849, 0.3602, 0.5849, 0.3632, 0.5426, 0.3602, 0.5849, 0.363, 0.6276, 0.363, 0.6276, 0.3602, 0.5849, 0.363, 0.6276, 0.3712, 0.6643, 0.3712, 0.6643, 0.363, 0.6276, 0.3712, 0.6643, 0.3835, 0.6894, 0.3835, 0.6894, 0.3712, 0.6643, 0.3835, 0.6894, 0.3981, 0.699, 0.3981, 0.699, 0.3835, 0.6894, 0.3981, 0.699, 0.4127, 0.6916, 0.4127, 0.6916, 0.3981, 0.699, 0.4127, 0.6916, 0.4252, 0.6685, 0.4252, 0.6685, 0.4127, 0.6916, 0.4252, 0.6685, 0.4336, 0.6331, 0.4336, 0.6331, 0.4252, 0.6685, 0.4336, 0.6331, 0.4366, 0.5907, 0.4366, 0.5907, 0.4336, 0.6331, 0.4366, 0.5907, 0.4338, 0.548, 0.4338, 0.548, 0.4366, 0.5907, 0.4338, 0.548, 0.4256, 0.5113, 0.4256, 0.5113, 0.4338, 0.548, 0.4256, 0.5113, 0.4132, 0.4862, 0.4132, 0.4862, 0.4256, 0.5113, 0.4132, 0.4862, 0.3986, 0.4767, 0.3986, 0.4767, 0.4132, 0.4862, 0.3986, 0.4984, 0.3986, 0.4984, 0.3868, 0.5043, 0.3868, 0.5043, 0.3868, 0.5043, 0.3868, 0.5043, 0.3768, 0.5229, 0.3768, 0.5229, 0.3768, 0.5229, 0.3768, 0.5229, 0.3701, 0.5514, 0.3701, 0.5514, 0.3701, 0.5514, 0.3701, 0.5514, 0.3676, 0.5854, 0.3676, 0.5854, 0.3676, 0.5854, 0.3676, 0.5854, 0.3699, 0.6198, 0.3699, 0.6198, 0.3699, 0.6198, 0.3699, 0.6198, 0.3765, 0.6494, 0.3765, 0.6494, 0.3765, 0.6494, 0.3765, 0.6494, 0.3864, 0.6695, 0.3864, 0.6695, 0.3864, 0.6695, 0.3864, 0.6695, 0.3982, 0.6772, 0.3982, 0.6772, 0.3982, 0.6772, 0.3982, 0.6772, 0.4099, 0.6713, 0.4099, 0.6713, 0.4099, 0.6713, 0.4099, 0.6713, 0.42, 0.6527, 0.42, 0.6527, 0.42, 0.6527, 0.42, 0.6527, 0.4267, 0.6242, 0.4267, 0.6242, 0.4267, 0.6242, 0.4267, 0.6242, 0.4291, 0.5902, 0.4291, 0.5902, 0.4291, 0.5902, 0.4291, 0.5902, 0.4269, 0.5558, 0.4269, 0.5558, 0.4269, 0.5558, 0.4269, 0.5558, 0.4203, 0.5263, 0.4203, 0.5263, 0.4203, 0.5263, 0.4203, 0.5263, 0.4103, 0.5061, 0.4103, 0.5061, 0.4103, 0.5061, 0.4103, 0.5061, 0.3986, 0.4984, 0.3986, 0.4984, 0.3986, 0.4767, 0.384, 0.484, 0.3716, 0.5071, 0.3768, 0.5229, 0.3868, 0.5043, 0.3986, 0.4984, 0.4103, 0.5061, 0.4203, 0.5263, 0.4256, 0.5113, 0.4132, 0.4862, 0.3716, 0.5071, 0.3632, 0.5426, 0.3602, 0.5849, 0.363, 0.6276, 0.3712, 0.6643, 0.3765, 0.6494, 0.3699, 0.6198, 0.3676, 0.5854, 0.3701, 0.5514, 0.3768, 0.5229, 0.3712, 0.6643, 0.3835, 0.6894, 0.3981, 0.699, 0.4127, 0.6916, 0.4252, 0.6685, 0.42, 0.6527, 0.4099, 0.6713, 0.3982, 0.6772, 0.3864, 0.6695, 0.3765, 0.6494, 0.4252, 0.6685, 0.4336, 0.6331, 0.4366, 0.5907, 0.4338, 0.548, 0.4256, 0.5113, 0.4203, 0.5263, 0.4269, 0.5558, 0.4291, 0.5902, 0.4267, 0.6242, 0.42, 0.6527, 0.4336, 0.6331, 0.4252, 0.6685, 0.42, 0.6527, 0.4267, 0.6242, 0.4291, 0.5902, 0.4269, 0.5558, 0.4203, 0.5263, 0.4256, 0.5113, 0.4338, 0.548, 0.4366, 0.5907, 0.384, 0.484, 0.3986, 0.4767, 0.4132, 0.4862, 0.4256, 0.5113, 0.4203, 0.5263, 0.4103, 0.5061, 0.3986, 0.4984, 0.3868, 0.5043, 0.3768, 0.5229, 0.3716, 0.5071, 0.3835, 0.6894, 0.3712, 0.6643, 0.3765, 0.6494, 0.3864, 0.6695, 0.3982, 0.6772, 0.4099, 0.6713, 0.42, 0.6527, 0.4252, 0.6685, 0.4127, 0.6916, 0.3981, 0.699, 0.3632, 0.5426, 0.3716, 0.5071, 0.3768, 0.5229, 0.3701, 0.5514, 0.3676, 0.5854, 0.3699, 0.6198, 0.3765, 0.6494, 0.3712, 0.6643, 0.363, 0.6276, 0.3602, 0.5849, 0.9023, 0.1588, 0.9685, 0.1603, 0.9685, 0.1603, 0.9685, 0.1603, 0.9771, 0.133, 0.9771, 0.133, 0.9685, 0.1603, 0.9771, 0.133, 0.978, 0.1045, 0.978, 0.1045, 0.9771, 0.133, 0.978, 0.1045, 0.9711, 0.07929, 0.9711, 0.07929, 0.978, 0.1045, 0.9711, 0.07929, 0.9575, 0.06115, 0.9575, 0.06115, 0.9711, 0.07929, 0.9575, 0.06115, 0.9391, 0.05284, 0.9391, 0.05284, 0.9575, 0.06115, 0.9391, 0.05284, 0.9188, 0.05564, 0.9188, 0.05564, 0.9391, 0.05284, 0.9188, 0.05564, 0.8998, 0.06911, 0.8998, 0.06911, 0.9188, 0.05564, 0.8998, 0.06911, 0.9023, 0.1588, 0.8998, 0.06911, 0.9023, 0.1588, 0.9603, 0.1536, 0.9603, 0.1536, 0.9603, 0.1536, 0.9603, 0.1536, 0.9673, 0.1315, 0.9673, 0.1315, 0.9673, 0.1315, 0.9673, 0.1315, 0.968, 0.1087, 0.968, 0.1087, 0.968, 0.1087, 0.968, 0.1087, 0.9624, 0.08838, 0.9624, 0.08838, 0.9624, 0.08838, 0.9624, 0.08838, 0.9514, 0.07379, 0.9514, 0.07379, 0.9514, 0.07379, 0.9514, 0.07379, 0.9367, 0.06711, 0.9367, 0.06711, 0.9367, 0.06711, 0.9367, 0.06711, 0.9204, 0.06936, 0.9204, 0.06936, 0.9204, 0.06936, 0.9204, 0.06936, 0.905, 0.08019, 0.905, 0.08019, 0.905, 0.08019, 0.905, 0.08019, 0.9023, 0.1588, 0.9023, 0.1588, 0.9685, 0.1603, 0.9603, 0.1536, 0.9685, 0.1603, 0.9771, 0.133, 0.978, 0.1045, 0.9711, 0.07929, 0.9575, 0.06115, 0.9514, 0.07379, 0.9624, 0.08838, 0.968, 0.1087, 0.9673, 0.1315, 0.9603, 0.1536, 0.9575, 0.06115, 0.9391, 0.05284, 0.9188, 0.05564, 0.8998, 0.06911, 0.9023, 0.1588, 0.905, 0.08019, 0.9204, 0.06936, 0.9367, 0.06711, 0.9514, 0.07379, 0.9391, 0.05284, 0.9575, 0.06115, 0.9514, 0.07379, 0.9367, 0.06711, 0.9204, 0.06936, 0.905, 0.08019, 0.9023, 0.1588, 0.8998, 0.06911, 0.9188, 0.05564, 0.9771, 0.133, 0.9685, 0.1603, 0.9603, 0.1536, 0.9673, 0.1315, 0.968, 0.1087, 0.9624, 0.08838, 0.9514, 0.07379, 0.9575, 0.06115, 0.9711, 0.07929, 0.978, 0.1045, 0.9023, 0.1588, 0.9603, 0.1536, 0.9685, 0.1603, 0.8279, 0.05837, 0.8447, 0.05837, 0.8447, 0.1158, 0.8279, 0.1158, 0.8447, 0.1733, 0.8279, 0.1733, 0.8279, 0.1733, 0.8447, 0.1733, 0.8279, 0.1733, 0.8447, 0.1733, 0.8447, 0.2308, 0.8279, 0.2308, 0.8279, 0.2308, 0.8447, 0.2308, 0.8447, 0.2882, 0.8279, 0.2882, 0.8111, 0.1733, 0.8279, 0.1733, 0.8279, 0.2308, 0.8111, 0.2308, 0.8447, 0.1733, 0.8615, 0.1733, 0.8615, 0.2308, 0.8447, 0.2308, 0.8279, 0.1158, 0.8447, 0.1158, 0.8447, 0.1733, 0.8279, 0.1733, 0.8279, 0.1733, 0.8111, 0.1733, 0.8111, 0.1733, 0.8279, 0.1733, 0.8615, 0.1733, 0.8447, 0.1733, 0.8447, 0.1733, 0.8615, 0.1733, 0.8279, 0.1158, 0.8447, 0.1158, 0.8447, 0.1158, 0.8279, 0.1158])
me_cube_001.materials.append(mat_material_001)
me_cube_001.materials.append(mat_material_002)
me_cube_001.materials.append(mat_material_003)
me_cube_001.materials.append(mat_material_004)
me_cube_001.materials.append(mat_material_005)
me_cube_001.materials.append(mat_material_006)
me_cube_001.materials.append(mat_material_007)
me_cube_001.materials.append(mat_material_008)
me_cube_001.materials.append(mat_material_009)
me_cube_001.materials.append(mat_material_010)
me_cube_001.use_remesh_fix_poles = True
me_cube_001.use_remesh_preserve_attributes = False
me_cube_001.use_mirror_vertex_groups = False
me_cube_001.update()

# ---- objects
ob_cube = bpy.data.objects.new('Cube', me_cube_001)

# ---- transforms, parenting, visibility, modifiers, constraints
ob_cube.location = (0.0, 0.0, 0.0)
ob_cube.lineart.crease_threshold = 0.0

# ---- collection membership
col_collection.objects.link(ob_cube)

# ---- scene / render settings (as saved in the file)
scene.frame_start = 1; scene.frame_end = 250; scene.frame_set(1)
scene.render.engine = 'BLENDER_EEVEE_NEXT'
scene.cycles.use_denoising = False
scene.cycles.samples = 128
scene.cycles.sampling_pattern = 'TABULATED_SOBOL'
scene.cycles.use_adaptive_sampling = False
scene.cycles.use_light_tree = False
scene.view_settings.view_transform = 'Filmic'
bpy.context.view_layer.update()

# ---- added for rendering (the .blend has no active camera and no usable light): camera, sun
cam_auto = bpy.data.cameras.new('AutoCamera')
cam_auto.lens = 50.0
cam_auto.sensor_width = 36.0
cam_auto.clip_end = 1000.0
ob_auto_camera = bpy.data.objects.new('AutoCamera', cam_auto)
scene.collection.objects.link(ob_auto_camera)
ob_auto_camera.location = (0.88589, -1.13534, 0.700982)
ob_auto_camera.rotation_euler = (1.09748, -7.21219e-08, 0.694738)
scene.camera = ob_auto_camera
light_auto_sun = bpy.data.lights.new('AutoSun', 'SUN')
light_auto_sun.energy = 3.0
light_auto_sun.angle = 0.0523599
ob_auto_sun = bpy.data.objects.new('AutoSun', light_auto_sun)
scene.collection.objects.link(ob_auto_sun)
ob_auto_sun.rotation_euler = (0.872665, 0.174533, 0.523599)
bpy.context.view_layer.update()
